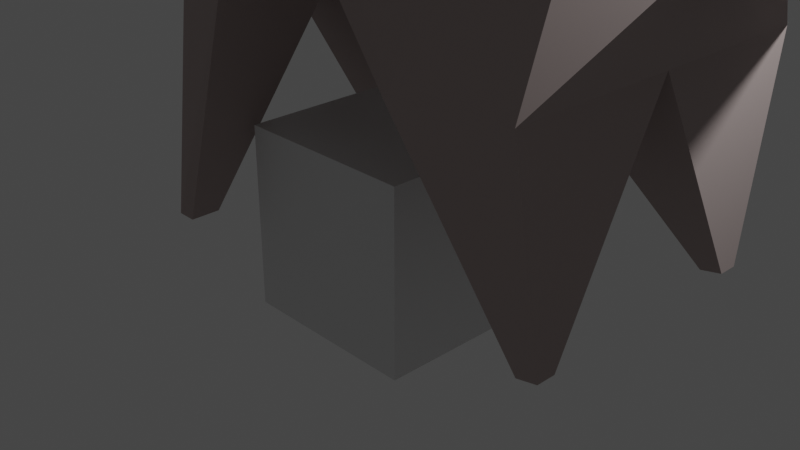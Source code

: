 # Source: GOAT.blend  (saved by Blender 3.3.6; exported with 4.5.12 LTS)
import bpy
from mathutils import Matrix  # noqa: F401  (used for matrix-valued properties, if any)

bpy.ops.wm.read_factory_settings(use_empty=True)
scene = bpy.context.scene
scene.name = 'Scene'

# ---- collections
col_collection = bpy.data.collections.new('Collection'); scene.collection.children.link(col_collection)

# ---- materials (node trees are filled in below, after node groups)
mat_material = bpy.data.materials.new('Material')
mat_material.alpha_threshold = 0.0
mat_material.use_transparent_shadow = False
mat_material.roughness = 0.5
mat_material.line_color = (0.0, 0.0, 0.0, 1.0)
mat_goat_fur = bpy.data.materials.new('goat fur')
mat_goat_fur.use_transparent_shadow = False
mat_goat_fur.diffuse_color = (0.477, 0.3949, 0.3828, 1.0)
mat_goat_fur.roughness = 1.0
mat_goat_horn = bpy.data.materials.new('Goat horn')
mat_goat_horn.use_transparent_shadow = False
mat_goat_horn.diffuse_color = (0.3506, 0.2294, 0.2142, 1.0)
mat_goat_horn.roughness = 0.5
mat_black = bpy.data.materials.new('black')
mat_black.use_transparent_shadow = False
mat_black.diffuse_color = (0.0, 0.0, 0.0, 1.0)
mat_black.roughness = 0.5
mat_white = bpy.data.materials.new('white')
mat_white.use_transparent_shadow = False
mat_white.roughness = 0.5

# ---- material node trees
mat_material.use_nodes = True; mat_material.node_tree.nodes.clear()
_N = mat_material.node_tree.nodes; _L = mat_material.node_tree.links
n0 = _N.new('ShaderNodeOutputMaterial'); n0.name = 'Material Output'; n0.location = (300, 300)
n1 = _N.new('ShaderNodeBsdfPrincipled'); n1.name = 'Principled BSDF'; n1.location = (10, 300)
n1.distribution = 'GGX'
n1.subsurface_method = 'RANDOM_WALK_SKIN'
n1.inputs[3].default_value = 1.45
n1.inputs[27].default_value = (0.0, 0.0, 0.0, 1.0)
n1.inputs[28].default_value = 1.0
_L.new(n1.outputs[0], n0.inputs[0])
n0.is_active_output = True
mat_goat_fur.use_nodes = True; mat_goat_fur.node_tree.nodes.clear()
_N = mat_goat_fur.node_tree.nodes; _L = mat_goat_fur.node_tree.links
n0 = _N.new('ShaderNodeBsdfPrincipled'); n0.name = 'Principled BSDF'; n0.location = (10, 300)
n0.distribution = 'GGX'
n0.subsurface_method = 'RANDOM_WALK_SKIN'
n0.inputs[0].default_value = (0.477, 0.3949, 0.3828, 1.0)
n0.inputs[2].default_value = 1.0
n0.inputs[3].default_value = 1.45
n0.inputs[27].default_value = (0.0, 0.0, 0.0, 1.0)
n0.inputs[28].default_value = 1.0
n1 = _N.new('ShaderNodeOutputMaterial'); n1.name = 'Material Output'; n1.location = (300, 300)
n2 = _N.new('ShaderNodeNormalMap'); n2.name = 'Normal Map'; n2.location = (-300, -300)
n2.label = 'Normal/Map'
n2.inputs[0].default_value = 0.0
_L.new(n0.outputs[0], n1.inputs[0])
_L.new(n2.outputs[0], n0.inputs[5])
n1.is_active_output = True
mat_goat_horn.use_nodes = True; mat_goat_horn.node_tree.nodes.clear()
_N = mat_goat_horn.node_tree.nodes; _L = mat_goat_horn.node_tree.links
n0 = _N.new('ShaderNodeBsdfPrincipled'); n0.name = 'Principled BSDF'; n0.location = (10, 300)
n0.distribution = 'GGX'
n0.subsurface_method = 'RANDOM_WALK_SKIN'
n0.inputs[0].default_value = (0.3506, 0.2294, 0.2142, 1.0)
n0.inputs[3].default_value = 1.45
n0.inputs[27].default_value = (0.0, 0.0, 0.0, 1.0)
n0.inputs[28].default_value = 1.0
n1 = _N.new('ShaderNodeOutputMaterial'); n1.name = 'Material Output'; n1.location = (300, 300)
n2 = _N.new('ShaderNodeNormalMap'); n2.name = 'Normal Map'; n2.location = (-300, -300)
n2.label = 'Normal/Map'
n2.inputs[0].default_value = 0.0
_L.new(n0.outputs[0], n1.inputs[0])
_L.new(n2.outputs[0], n0.inputs[5])
n1.is_active_output = True
mat_black.use_nodes = True; mat_black.node_tree.nodes.clear()
_N = mat_black.node_tree.nodes; _L = mat_black.node_tree.links
n0 = _N.new('ShaderNodeBsdfPrincipled'); n0.name = 'Principled BSDF'; n0.location = (10, 300)
n0.distribution = 'GGX'
n0.subsurface_method = 'RANDOM_WALK_SKIN'
n0.inputs[0].default_value = (0.0, 0.0, 0.0, 1.0)
n0.inputs[3].default_value = 1.45
n0.inputs[27].default_value = (0.0, 0.0, 0.0, 1.0)
n0.inputs[28].default_value = 1.0
n1 = _N.new('ShaderNodeOutputMaterial'); n1.name = 'Material Output'; n1.location = (300, 300)
n2 = _N.new('ShaderNodeNormalMap'); n2.name = 'Normal Map'; n2.location = (-300, -300)
n2.label = 'Normal/Map'
n2.inputs[0].default_value = 0.0
_L.new(n0.outputs[0], n1.inputs[0])
_L.new(n2.outputs[0], n0.inputs[5])
n1.is_active_output = True
mat_white.use_nodes = True; mat_white.node_tree.nodes.clear()
_N = mat_white.node_tree.nodes; _L = mat_white.node_tree.links
n0 = _N.new('ShaderNodeBsdfPrincipled'); n0.name = 'Principled BSDF'; n0.location = (10, 300)
n0.distribution = 'GGX'
n0.subsurface_method = 'RANDOM_WALK_SKIN'
n0.inputs[3].default_value = 1.45
n0.inputs[27].default_value = (0.0, 0.0, 0.0, 1.0)
n0.inputs[28].default_value = 1.0
n1 = _N.new('ShaderNodeOutputMaterial'); n1.name = 'Material Output'; n1.location = (300, 300)
n2 = _N.new('ShaderNodeNormalMap'); n2.name = 'Normal Map'; n2.location = (-300, -300)
n2.label = 'Normal/Map'
n2.inputs[0].default_value = 0.0
_L.new(n0.outputs[0], n1.inputs[0])
_L.new(n2.outputs[0], n0.inputs[5])
n1.is_active_output = True

# ---- world
world_world = bpy.data.worlds.new('World'); scene.world = world_world
world_world.use_nodes = True; world_world.node_tree.nodes.clear()
_N = world_world.node_tree.nodes; _L = world_world.node_tree.links
n0 = _N.new('ShaderNodeOutputWorld'); n0.name = 'World Output'; n0.location = (300, 300)
n1 = _N.new('ShaderNodeBackground'); n1.name = 'Background'; n1.location = (10, 300)
n1.inputs[0].default_value = (0.05088, 0.05088, 0.05088, 1.0)
_L.new(n1.outputs[0], n0.inputs[0])
n0.is_active_output = True
world_world.color = (0.05088, 0.05088, 0.05088)
world_world.use_sun_shadow = False
world_world.sun_shadow_jitter_overblur = 0.0

# ---- cameras
cam_camera = bpy.data.cameras.new('Camera')
cam_camera.clip_end = 100.0
cam_camera.ortho_scale = 7.314

# ---- lights
light_light = bpy.data.lights.new('Light', 'POINT')
light_light.transmission_factor = 0.0
light_light.energy = 1000.0
light_light.shadow_soft_size = 0.1
light_light.shadow_maximum_resolution = 0.006
light_light.use_absolute_resolution = True

# ---- meshes
me_cube = bpy.data.meshes.new('Cube')
me_cube.from_pydata([(1.0, 1.0, 1.0), (1.0, 1.0, -1.0), (1.0, -1.0, 1.0), (1.0, -1.0, -1.0), (-1.0, 1.0, 1.0), (-1.0, 1.0, -1.0), (-1.0, -1.0, 1.0), (-1.0, -1.0, -1.0)], [], [(0, 4, 6, 2), (3, 2, 6, 7), (7, 6, 4, 5), (5, 1, 3, 7), (1, 0, 2, 3), (5, 4, 0, 1)])
_uv = me_cube.uv_layers.new(name='UVMap')
_uv.uv.foreach_set('vector', [0.625, 0.5, 0.875, 0.5, 0.875, 0.75, 0.625, 0.75, 0.375, 0.75, 0.625, 0.75, 0.625, 1.0, 0.375, 1.0, 0.375, 0.0, 0.625, 0.0, 0.625, 0.25, 0.375, 0.25, 0.125, 0.5, 0.375, 0.5, 0.375, 0.75, 0.125, 0.75, 0.375, 0.5, 0.625, 0.5, 0.625, 0.75, 0.375, 0.75, 0.375, 0.25, 0.625, 0.25, 0.625, 0.5, 0.375, 0.5])
me_cube.materials.append(mat_material)
me_cube.use_mirror_vertex_groups = False
me_cube.update()
me_cube_002 = bpy.data.meshes.new('Cube.002')
me_cube_002.from_pydata([(-70.83, 239.4, 144.1), (-100.0, 439.4, 100.0), (-147.5, 478.2, 2.507e-12), (-204.4, 478.2, 80.37), (294.3, 200.0, 173.1), (294.3, 400.0, 100.0), (-70.83, 239.4, 2.737e-13), (-100.0, 439.4, 0.0), (-217.6, 333.3, 74.38), (-228.7, 249.2, 0.0), (294.3, 200.0, 1.306e-12), (294.3, 400.0, 1.929e-12), (4.594, 260.0, 100.0), (169.1, 183.6, 173.1), (4.594, 420.3, 100.0), (195.3, 419.8, 100.0), (169.0, 183.6, 9.29e-13), (4.616, 260.0, 1.002e-13), (4.616, 420.3, 1.748e-13), (195.3, 419.8, 1.663e-12), (298.2, -16.88, 137.0), (298.2, -16.88, 116.7), (276.4, -21.3, 116.7), (276.5, -21.3, 137.0), (-137.1, -26.19, 124.7), (-137.1, -26.19, 156.4), (-158.1, -26.19, 124.7), (-158.1, -26.19, 156.4), (343.7, 341.4, 1.907e-12), (343.7, 341.4, 27.53), (343.7, 298.1, 57.84), (343.7, 298.1, 1.753e-12), (401.8, 317.1, 1.924e-12), (401.8, 317.1, 23.9), (401.8, 282.9, 36.41), (401.8, 282.9, 1.802e-12), (483.0, 330.4, 2.115e-12), (483.0, 330.4, 23.9), (483.0, 313.7, 36.41), (483.0, 313.7, 2.056e-12), (-281.4, 479.3, 83.6), (-164.2, 592.6, 65.63), (-164.2, 592.6, 2.527e-12), (-305.1, 460.9, 2.283e-12), (-317.4, 548.1, 81.2), (-261.3, 661.4, 70.49), (-261.3, 661.4, 8.532e-13), (-326.6, 541.7, 2.476e-13), (-444.9, 536.7, 27.15), (-465.5, 569.7, 22.09), (-462.4, 570.6, 0.0), (-441.3, 537.8, 0.0), (-265.5, 634.8, 90.23), (-250.2, 645.2, 1.421e-12), (-270.2, 641.1, 90.11), (-262.9, 651.5, 9.474e-13), (-262.4, 638.1, 103.5), (-247.2, 648.5, 88.94), (-267.1, 644.4, 103.4), (-259.8, 654.8, 89.05), (-231.6, 673.2, 139.0), (-230.2, 685.7, 134.0), (-239.3, 674.8, 139.4), (-242.6, 684.0, 136.4), (-254.0, 495.0, 175.0), (-183.5, 620.4, 93.02), (-273.8, 549.7, 181.4), (-261.7, 620.8, 110.7), (-256.1, 493.0, 160.3), (-185.2, 611.6, 81.02), (-275.9, 547.7, 166.7), (-263.4, 611.9, 98.71), (-282.8, 625.6, 60.9), (-229.8, 620.0, 49.84), (-284.5, 616.8, 48.9), (-231.5, 611.2, 37.84), (-172.7, 541.4, 151.4), (-256.0, 587.5, 165.0), (-174.6, 536.0, 138.0), (-257.9, 582.1, 151.7), (-334.6, 615.2, 58.71), (-330.4, 611.1, 57.06), (-327.5, 605.4, 56.7), (-326.4, 599.0, 57.69), (-327.2, 592.9, 59.88), (-329.8, 587.9, 62.93), (-333.8, 584.9, 66.38), (-333.1, 616.1, 62.22), (-327.5, 612.8, 63.53), (-323.7, 607.7, 65.16), (-322.2, 601.5, 66.85), (-323.3, 595.1, 68.34), (-326.8, 589.7, 69.41), (-332.2, 585.8, 69.89), (-335.2, 616.9, 65.43), (-331.5, 614.2, 69.48), (-329.0, 609.5, 72.92), (-327.9, 603.4, 75.25), (-328.6, 597.0, 76.1), (-330.9, 591.0, 75.35), (-334.4, 586.6, 73.1), (-339.9, 617.0, 66.47), (-340.2, 614.5, 71.4), (-340.3, 609.8, 75.44), (-339.9, 597.3, 78.62), (-339.5, 591.3, 77.27), (-339.1, 586.7, 74.14), (-344.4, 616.4, 64.73), (-348.4, 613.4, 68.18), (-351.0, 608.5, 71.23), (-350.6, 595.9, 74.41), (-347.7, 590.2, 74.05), (-343.5, 586.2, 72.4), (-346.0, 615.5, 61.23), (-351.3, 611.7, 61.71), (-354.8, 606.2, 62.77), (-355.9, 599.9, 64.26), (-354.5, 593.7, 65.95), (-350.7, 588.5, 67.58), (-345.1, 585.2, 68.9), (-343.8, 614.8, 58.01), (-347.3, 610.3, 55.76), (-349.5, 604.4, 55.01), (-350.2, 597.9, 55.86), (-349.2, 591.8, 58.19), (-346.6, 587.1, 61.64), (-342.9, 584.5, 65.68), (-338.6, 584.3, 69.71), (-339.5, 617.1, 61.4), (-339.1, 614.6, 56.97), (-338.6, 610.1, 53.84), (-338.2, 604.1, 52.49), (-338.0, 597.6, 53.14), (-337.9, 591.5, 55.67), (-338.0, 586.9, 59.71), (-338.2, 584.3, 64.64), (-340.3, 604.1, 79.26), (-353.1, 602.5, 74.23), (-329.5, 609.0, 74.78), (-328.8, 609.7, 73.22), (-328.6, 603.8, 76.75), (-327.8, 603.5, 75.56), (-329.2, 598.3, 77.49), (-328.5, 597.0, 76.44), (-340.3, 610.0, 75.68), (-340.4, 609.3, 77.11), (-340.1, 598.5, 79.83), (-339.9, 597.3, 78.89), (-351.2, 608.6, 71.38), (-352.4, 607.7, 72.38), (-352.1, 597.0, 75.09), (-350.9, 595.9, 74.59), (-356.2, 605.6, 64.27), (-355.2, 606.3, 62.84), (-356.3, 599.9, 64.35), (-357.1, 600.2, 65.55), (-355.9, 594.9, 66.97), (-354.9, 593.6, 66.06), (-70.83, 239.4, -144.1), (-100.0, 439.4, -100.0), (-204.4, 478.2, -80.37), (294.3, 200.0, -173.1), (294.3, 400.0, -100.0), (-217.6, 333.3, -74.38), (4.594, 260.0, -100.0), (169.1, 183.6, -173.1), (4.594, 420.3, -100.0), (195.3, 419.8, -100.0), (298.2, -16.88, -137.0), (298.2, -16.88, -116.7), (276.4, -21.3, -116.7), (276.5, -21.3, -137.0), (-137.1, -26.19, -124.7), (-137.1, -26.19, -156.4), (-158.1, -26.19, -124.7), (-158.1, -26.19, -156.4), (343.7, 341.4, -27.53), (343.7, 298.1, -57.84), (401.8, 317.1, -23.9), (401.8, 282.9, -36.41), (483.0, 330.4, -23.9), (483.0, 313.7, -36.41), (-281.4, 479.3, -83.6), (-164.2, 592.6, -65.63), (-317.4, 548.1, -81.2), (-261.3, 661.4, -70.49), (-444.9, 536.7, -27.15), (-465.5, 569.7, -22.09), (-265.5, 634.8, -90.23), (-270.2, 641.1, -90.11), (-262.4, 638.1, -103.5), (-247.2, 648.5, -88.94), (-267.1, 644.4, -103.4), (-259.8, 654.8, -89.05), (-231.6, 673.2, -139.0), (-230.2, 685.7, -134.0), (-239.3, 674.8, -139.4), (-242.6, 684.0, -136.4), (-254.0, 495.0, -175.0), (-183.5, 620.4, -93.02), (-273.8, 549.7, -181.4), (-261.7, 620.8, -110.7), (-256.1, 493.0, -160.3), (-185.2, 611.6, -81.02), (-275.9, 547.7, -166.7), (-263.4, 611.9, -98.71), (-282.8, 625.6, -60.9), (-229.8, 620.0, -49.84), (-284.5, 616.8, -48.9), (-231.5, 611.2, -37.84), (-172.7, 541.4, -151.4), (-256.0, 587.5, -165.0), (-174.6, 536.0, -138.0), (-257.9, 582.1, -151.7), (-334.6, 615.2, -58.71), (-330.4, 611.1, -57.06), (-327.5, 605.4, -56.7), (-326.4, 599.0, -57.69), (-327.2, 592.9, -59.88), (-329.8, 587.9, -62.93), (-333.8, 584.9, -66.38), (-333.1, 616.1, -62.22), (-327.5, 612.8, -63.53), (-323.7, 607.7, -65.16), (-322.2, 601.5, -66.85), (-323.3, 595.1, -68.34), (-326.8, 589.7, -69.41), (-332.2, 585.8, -69.89), (-335.2, 616.9, -65.43), (-331.5, 614.2, -69.48), (-329.0, 609.5, -72.92), (-327.9, 603.4, -75.25), (-328.6, 597.0, -76.1), (-330.9, 591.0, -75.35), (-334.4, 586.6, -73.1), (-339.9, 617.0, -66.47), (-340.2, 614.5, -71.4), (-340.3, 609.8, -75.44), (-339.9, 597.3, -78.62), (-339.5, 591.3, -77.27), (-339.1, 586.7, -74.14), (-344.4, 616.4, -64.73), (-348.4, 613.4, -68.18), (-351.0, 608.5, -71.23), (-350.6, 595.9, -74.41), (-347.7, 590.2, -74.05), (-343.5, 586.2, -72.4), (-346.0, 615.5, -61.23), (-351.3, 611.7, -61.71), (-354.8, 606.2, -62.77), (-355.9, 599.9, -64.26), (-354.5, 593.7, -65.95), (-350.7, 588.5, -67.58), (-345.1, 585.2, -68.9), (-343.8, 614.8, -58.01), (-347.3, 610.3, -55.76), (-349.5, 604.4, -55.01), (-350.2, 597.9, -55.86), (-349.2, 591.8, -58.19), (-346.6, 587.1, -61.64), (-342.9, 584.5, -65.68), (-338.6, 584.3, -69.71), (-339.5, 617.1, -61.4), (-339.1, 614.6, -56.97), (-338.6, 610.1, -53.84), (-338.2, 604.1, -52.49), (-338.0, 597.6, -53.14), (-337.9, 591.5, -55.67), (-338.0, 586.9, -59.71), (-338.2, 584.3, -64.64), (-340.3, 604.1, -79.26), (-353.1, 602.5, -74.23), (-329.5, 609.0, -74.78), (-328.8, 609.7, -73.22), (-328.6, 603.8, -76.75), (-327.8, 603.5, -75.56), (-329.2, 598.3, -77.49), (-328.5, 597.0, -76.44), (-340.3, 610.0, -75.68), (-340.4, 609.3, -77.11), (-340.1, 598.5, -79.83), (-339.9, 597.3, -78.89), (-351.2, 608.6, -71.38), (-352.4, 607.7, -72.38), (-352.1, 597.0, -75.09), (-350.9, 595.9, -74.59), (-356.2, 605.6, -64.27), (-355.2, 606.3, -62.84), (-356.3, 599.9, -64.35), (-357.1, 600.2, -65.55), (-355.9, 594.9, -66.97), (-354.9, 593.6, -66.06)], [], [(4, 13, 23, 20), (6, 17, 12, 0), (15, 13, 4, 5), (2, 9, 43, 42), (5, 4, 30, 29), (18, 7, 1, 14), (19, 15, 5, 11), (6, 0, 25, 24), (18, 14, 15, 19), (14, 12, 13, 15), (12, 17, 16, 13), (12, 14, 1, 0), (7, 6, 9, 2), (0, 1, 3, 8), (1, 7, 2, 3), (23, 22, 21, 20), (10, 4, 20, 21), (16, 10, 21, 22), (13, 16, 22, 23), (24, 25, 27, 26), (0, 8, 27, 25), (9, 6, 24, 26), (8, 9, 26, 27), (29, 30, 34, 33), (4, 10, 31, 30), (11, 5, 29, 28), (33, 34, 38, 37), (30, 31, 35, 34), (28, 29, 33, 32), (39, 36, 37, 38), (32, 33, 37, 36), (34, 35, 39, 38), (41, 42, 46, 45), (3, 2, 42, 41), (8, 3, 41, 40), (9, 8, 40, 43), (46, 47, 51, 50), (42, 43, 47, 46), (43, 40, 44, 47), (40, 41, 45, 44), (48, 49, 50, 51), (47, 44, 48, 51), (44, 45, 49, 48), (45, 46, 50, 49), (52, 54, 55, 53), (57, 59, 63, 61), (53, 55, 59, 57), (52, 53, 57, 56), (54, 52, 56, 58), (55, 54, 58, 59), (60, 61, 63, 62), (56, 57, 61, 60), (58, 56, 60, 62), (59, 58, 62, 63), (76, 77, 67, 65), (78, 69, 71, 79), (65, 67, 72, 73), (76, 65, 69, 78), (66, 64, 68, 70), (77, 66, 70, 79), (73, 72, 74, 75), (69, 65, 73, 75), (67, 71, 74, 72), (71, 69, 75, 74), (67, 77, 79, 71), (64, 76, 78, 68), (68, 78, 79, 70), (64, 66, 77, 76), (130, 129, 80, 81), (135, 134, 85, 86), (133, 132, 83, 84), (131, 130, 81, 82), (129, 128, 80), (127, 135, 86), (134, 133, 84, 85), (132, 131, 82, 83), (84, 83, 90, 91), (82, 81, 88, 89), (80, 128, 87), (127, 86, 93), (85, 84, 91, 92), (83, 82, 89, 90), (81, 80, 87, 88), (86, 85, 92, 93), (127, 93, 100), (92, 91, 98, 99), (90, 89, 96, 97), (88, 87, 94, 95), (93, 92, 99, 100), (91, 90, 97, 98), (89, 88, 95, 96), (87, 128, 94), (142, 140, 136, 146), (95, 94, 101, 102), (100, 99, 105, 106), (115, 116, 154, 153), (96, 95, 102, 103), (94, 128, 101), (127, 100, 106), (99, 98, 104, 105), (106, 105, 111, 112), (110, 104, 147, 151), (103, 102, 108, 109), (101, 128, 107), (127, 106, 112), (105, 104, 110, 111), (140, 138, 145, 136), (102, 101, 107, 108), (109, 108, 114, 115), (107, 128, 113), (127, 112, 119), (111, 110, 117, 118), (108, 107, 113, 114), (112, 111, 118, 119), (136, 145, 149, 137), (127, 119, 126), (118, 117, 124, 125), (116, 115, 122, 123), (114, 113, 120, 121), (119, 118, 125, 126), (117, 116, 123, 124), (115, 114, 121, 122), (113, 128, 120), (121, 120, 129, 130), (126, 125, 134, 135), (124, 123, 132, 133), (122, 121, 130, 131), (120, 128, 129), (127, 126, 135), (125, 124, 133, 134), (123, 122, 131, 132), (98, 97, 141, 143), (104, 98, 143, 147), (109, 115, 153, 148), (103, 109, 148, 144), (150, 137, 155, 156), (117, 110, 151, 157), (97, 96, 139, 141), (146, 136, 137, 150), (116, 117, 157, 154), (137, 149, 152, 155), (138, 140, 141, 139), (140, 142, 143, 141), (139, 144, 145, 138), (147, 143, 142, 146), (151, 147, 146, 150), (149, 145, 144, 148), (153, 154, 155, 152), (154, 157, 156, 155), (152, 149, 148, 153), (150, 156, 157, 151), (96, 103, 144, 139), (161, 168, 171, 165), (6, 158, 164, 17), (167, 162, 161, 165), (162, 176, 177, 161), (18, 166, 159, 7), (19, 11, 162, 167), (6, 172, 173, 158), (18, 19, 167, 166), (166, 167, 165, 164), (164, 165, 16, 17), (164, 158, 159, 166), (158, 163, 160, 159), (159, 160, 2, 7), (171, 168, 169, 170), (10, 169, 168, 161), (16, 170, 169, 10), (165, 171, 170, 16), (172, 174, 175, 173), (158, 173, 175, 163), (9, 174, 172, 6), (163, 175, 174, 9), (176, 178, 179, 177), (161, 177, 31, 10), (11, 28, 176, 162), (178, 180, 181, 179), (177, 179, 35, 31), (28, 32, 178, 176), (39, 181, 180, 36), (32, 36, 180, 178), (179, 181, 39, 35), (183, 185, 46, 42), (160, 183, 42, 2), (163, 182, 183, 160), (9, 43, 182, 163), (43, 47, 184, 182), (182, 184, 185, 183), (186, 51, 50, 187), (47, 51, 186, 184), (184, 186, 187, 185), (185, 187, 50, 46), (188, 53, 55, 189), (191, 195, 197, 193), (53, 191, 193, 55), (188, 190, 191, 53), (189, 192, 190, 188), (55, 193, 192, 189), (194, 196, 197, 195), (190, 194, 195, 191), (192, 196, 194, 190), (193, 197, 196, 192), (210, 199, 201, 211), (212, 213, 205, 203), (199, 207, 206, 201), (210, 212, 203, 199), (200, 204, 202, 198), (211, 213, 204, 200), (207, 209, 208, 206), (203, 209, 207, 199), (201, 206, 208, 205), (205, 208, 209, 203), (201, 205, 213, 211), (198, 202, 212, 210), (202, 204, 213, 212), (198, 210, 211, 200), (264, 215, 214, 263), (269, 220, 219, 268), (267, 218, 217, 266), (265, 216, 215, 264), (263, 214, 262), (261, 220, 269), (268, 219, 218, 267), (266, 217, 216, 265), (218, 225, 224, 217), (216, 223, 222, 215), (214, 221, 262), (261, 227, 220), (219, 226, 225, 218), (217, 224, 223, 216), (215, 222, 221, 214), (220, 227, 226, 219), (261, 234, 227), (226, 233, 232, 225), (224, 231, 230, 223), (222, 229, 228, 221), (227, 234, 233, 226), (225, 232, 231, 224), (223, 230, 229, 222), (221, 228, 262), (276, 280, 270, 274), (229, 236, 235, 228), (234, 240, 239, 233), (249, 287, 288, 250), (230, 237, 236, 229), (228, 235, 262), (261, 240, 234), (233, 239, 238, 232), (240, 246, 245, 239), (244, 285, 281, 238), (237, 243, 242, 236), (235, 241, 262), (261, 246, 240), (239, 245, 244, 238), (274, 270, 279, 272), (236, 242, 241, 235), (243, 249, 248, 242), (241, 247, 262), (261, 253, 246), (245, 252, 251, 244), (242, 248, 247, 241), (246, 253, 252, 245), (270, 271, 283, 279), (261, 260, 253), (252, 259, 258, 251), (250, 257, 256, 249), (248, 255, 254, 247), (253, 260, 259, 252), (251, 258, 257, 250), (249, 256, 255, 248), (247, 254, 262), (255, 264, 263, 254), (260, 269, 268, 259), (258, 267, 266, 257), (256, 265, 264, 255), (254, 263, 262), (261, 269, 260), (259, 268, 267, 258), (257, 266, 265, 256), (232, 277, 275, 231), (238, 281, 277, 232), (243, 282, 287, 249), (237, 278, 282, 243), (284, 290, 289, 271), (251, 291, 285, 244), (231, 275, 273, 230), (280, 284, 271, 270), (250, 288, 291, 251), (271, 289, 286, 283), (272, 273, 275, 274), (274, 275, 277, 276), (273, 272, 279, 278), (281, 280, 276, 277), (285, 284, 280, 281), (283, 282, 278, 279), (287, 286, 289, 288), (288, 289, 290, 291), (286, 287, 282, 283), (284, 285, 291, 290), (230, 273, 278, 237)])
me_cube_002.polygons.foreach_set('use_smooth', [True] * 300)
me_cube_002.polygons.foreach_set('material_index', [0, 0, 0, 0, 0, 0, 0, 0, 0, 0, 0, 0, 0, 0, 0, 0, 0, 0, 0, 0, 0, 0, 0, 0, 0, 0, 0, 0, 0, 0, 0, 0, 0, 0, 0, 0, 0, 0, 0, 0, 0, 0, 0, 0, 1, 1, 1, 1, 1, 1, 1, 1, 1, 1, 0, 1, 0, 0, 0, 0, 0, 0, 0, 1, 0, 0, 1, 0, 3, 3, 3, 3, 3, 3, 3, 3, 3, 3, 3, 3, 3, 3, 3, 3, 3, 3, 3, 3, 3, 3, 3, 3, 2, 3, 3, 3, 3, 3, 3, 3, 3, 3, 3, 3, 3, 3, 2, 3, 3, 3, 3, 3, 3, 3, 2, 3, 3, 3, 3, 3, 3, 3, 3, 3, 3, 3, 3, 3, 3, 3, 3, 3, 3, 3, 3, 2, 3, 3, 2, 3, 2, 2, 2, 2, 2, 2, 2, 2, 2, 2, 2, 3, 0, 0, 0, 0, 0, 0, 0, 0, 0, 0, 0, 0, 0, 0, 0, 0, 0, 0, 0, 0, 0, 0, 0, 0, 0, 0, 0, 0, 0, 0, 0, 0, 0, 0, 0, 0, 0, 0, 0, 0, 1, 1, 1, 1, 1, 1, 1, 1, 1, 1, 0, 1, 0, 0, 0, 0, 0, 0, 0, 1, 0, 0, 1, 0, 3, 3, 3, 3, 3, 3, 3, 3, 3, 3, 3, 3, 3, 3, 3, 3, 3, 3, 3, 3, 3, 3, 3, 3, 2, 3, 3, 3, 3, 3, 3, 3, 3, 3, 3, 3, 3, 3, 2, 3, 3, 3, 3, 3, 3, 3, 2, 3, 3, 3, 3, 3, 3, 3, 3, 3, 3, 3, 3, 3, 3, 3, 3, 3, 3, 3, 3, 2, 3, 3, 2, 3, 2, 2, 2, 2, 2, 2, 2, 2, 2, 2, 2, 3])
_k = set([(0, 1), (0, 6), (0, 8), (0, 12), (0, 25), (1, 3), (1, 7), (1, 14), (2, 3), (2, 7), (2, 160), (3, 8), (3, 41), (4, 5), (4, 10), (4, 13), (4, 20), (4, 30), (5, 11), (5, 15), (5, 29), (6, 9), (6, 24), (6, 158), (6, 172), (7, 159), (8, 9), (8, 27), (8, 40), (9, 26), (9, 163), (9, 174), (10, 16), (10, 21), (10, 161), (10, 169), (11, 162), (12, 13), (12, 14), (12, 17), (13, 15), (13, 16), (13, 23), (14, 15), (14, 18), (15, 19), (16, 22), (16, 165), (16, 170), (17, 164), (18, 166), (19, 167), (20, 21), (20, 23), (21, 22), (22, 23), (24, 25), (24, 26), (25, 27), (26, 27), (28, 29), (28, 176), (29, 30), (29, 33), (30, 31), (30, 34), (31, 177), (32, 33), (32, 178), (33, 34), (33, 37), (34, 35), (34, 38), (35, 179), (36, 37), (36, 180), (37, 38), (38, 39), (39, 181), (40, 41), (40, 43), (40, 44), (41, 42), (41, 45), (42, 183), (43, 182), (44, 45), (44, 47), (44, 48), (45, 46), (45, 49), (46, 185), (47, 184), (48, 49), (48, 51), (49, 50), (50, 187), (51, 186), (52, 53), (52, 54), (52, 56), (53, 55), (53, 57), (53, 188), (53, 191), (54, 55), (54, 58), (55, 59), (55, 189), (55, 193), (56, 57), (56, 58), (56, 60), (57, 59), (57, 61), (58, 59), (58, 62), (59, 63), (60, 61), (60, 62), (61, 63), (62, 63), (64, 66), (64, 68), (64, 76), (65, 67), (65, 69), (65, 73), (65, 76), (66, 70), (66, 77), (67, 71), (67, 72), (67, 77), (68, 70), (68, 78), (69, 71), (69, 75), (69, 78), (70, 79), (71, 74), (71, 79), (72, 73), (72, 74), (73, 75), (74, 75), (76, 77), (76, 78), (77, 79), (78, 79), (80, 81), (80, 87), (80, 128), (80, 129), (81, 82), (81, 88), (81, 130), (82, 83), (82, 89), (82, 131), (83, 84), (83, 90), (83, 132), (84, 85), (84, 91), (84, 133), (85, 86), (85, 92), (85, 134), (86, 93), (86, 127), (86, 135), (87, 88), (87, 94), (87, 128), (88, 89), (88, 95), (89, 90), (89, 96), (90, 91), (90, 97), (91, 92), (91, 98), (92, 93), (92, 99), (93, 100), (93, 127), (94, 95), (94, 101), (94, 128), (95, 96), (95, 102), (96, 97), (96, 103), (96, 139), (97, 98), (97, 141), (98, 99), (98, 104), (98, 143), (99, 100), (99, 105), (100, 106), (100, 127), (101, 102), (101, 107), (101, 128), (102, 103), (102, 108), (103, 109), (103, 144), (104, 105), (104, 110), (104, 147), (105, 106), (105, 111), (106, 112), (106, 127), (107, 108), (107, 113), (107, 128), (108, 109), (108, 114), (109, 115), (109, 148), (110, 111), (110, 117), (110, 151), (111, 112), (111, 118), (112, 119), (112, 127), (113, 114), (113, 120), (113, 128), (114, 115), (114, 121), (115, 116), (115, 122), (115, 153), (116, 117), (116, 123), (116, 154), (117, 118), (117, 124), (117, 157), (118, 119), (118, 125), (119, 126), (119, 127), (120, 121), (120, 128), (120, 129), (121, 122), (121, 130), (122, 123), (122, 131), (123, 124), (123, 132), (124, 125), (124, 133), (125, 126), (125, 134), (126, 127), (126, 135), (127, 135), (128, 129), (129, 130), (130, 131), (131, 132), (132, 133), (133, 134), (134, 135), (136, 137), (136, 140), (136, 145), (136, 146), (137, 149), (137, 150), (137, 155), (138, 139), (138, 140), (138, 145), (139, 141), (139, 144), (140, 141), (140, 142), (141, 143), (142, 143), (142, 146), (143, 147), (144, 145), (144, 148), (145, 149), (146, 147), (146, 150), (147, 151), (148, 149), (148, 153), (149, 152), (150, 151), (150, 156), (151, 157), (152, 153), (152, 155), (153, 154), (154, 155), (154, 157), (155, 156), (156, 157), (158, 159), (158, 163), (158, 164), (158, 173), (159, 160), (159, 166), (160, 163), (160, 183), (161, 162), (161, 165), (161, 168), (161, 177), (162, 167), (162, 176), (163, 175), (163, 182), (164, 165), (164, 166), (165, 167), (165, 171), (166, 167), (168, 169), (168, 171), (169, 170), (170, 171), (172, 173), (172, 174), (173, 175), (174, 175), (176, 177), (176, 178), (177, 179), (178, 179), (178, 180), (179, 181), (180, 181), (182, 183), (182, 184), (183, 185), (184, 185), (184, 186), (185, 187), (186, 187), (188, 189), (188, 190), (189, 192), (190, 191), (190, 192), (190, 194), (191, 193), (191, 195), (192, 193), (192, 196), (193, 197), (194, 195), (194, 196), (195, 197), (196, 197), (198, 200), (198, 202), (198, 210), (199, 201), (199, 203), (199, 207), (199, 210), (200, 204), (200, 211), (201, 205), (201, 206), (201, 211), (202, 204), (202, 212), (203, 205), (203, 209), (203, 212), (204, 213), (205, 208), (205, 213), (206, 207), (206, 208), (207, 209), (208, 209), (210, 211), (210, 212), (211, 213), (212, 213), (214, 215), (214, 221), (214, 262), (214, 263), (215, 216), (215, 222), (215, 264), (216, 217), (216, 223), (216, 265), (217, 218), (217, 224), (217, 266), (218, 219), (218, 225), (218, 267), (219, 220), (219, 226), (219, 268), (220, 227), (220, 261), (220, 269), (221, 222), (221, 228), (221, 262), (222, 223), (222, 229), (223, 224), (223, 230), (224, 225), (224, 231), (225, 226), (225, 232), (226, 227), (226, 233), (227, 234), (227, 261), (228, 229), (228, 235), (228, 262), (229, 230), (229, 236), (230, 231), (230, 237), (230, 273), (231, 232), (231, 275), (232, 233), (232, 238), (232, 277), (233, 234), (233, 239), (234, 240), (234, 261), (235, 236), (235, 241), (235, 262), (236, 237), (236, 242), (237, 243), (237, 278), (238, 239), (238, 244), (238, 281), (239, 240), (239, 245), (240, 246), (240, 261), (241, 242), (241, 247), (241, 262), (242, 243), (242, 248), (243, 249), (243, 282), (244, 245), (244, 251), (244, 285), (245, 246), (245, 252), (246, 253), (246, 261), (247, 248), (247, 254), (247, 262), (248, 249), (248, 255), (249, 250), (249, 256), (249, 287), (250, 251), (250, 257), (250, 288), (251, 252), (251, 258), (251, 291), (252, 253), (252, 259), (253, 260), (253, 261), (254, 255), (254, 262), (254, 263), (255, 256), (255, 264), (256, 257), (256, 265), (257, 258), (257, 266), (258, 259), (258, 267), (259, 260), (259, 268), (260, 261), (260, 269), (261, 269), (262, 263), (263, 264), (264, 265), (265, 266), (266, 267), (267, 268), (268, 269), (270, 271), (270, 274), (270, 279), (270, 280), (271, 283), (271, 284), (271, 289), (272, 273), (272, 274), (272, 279), (273, 275), (273, 278), (274, 275), (274, 276), (275, 277), (276, 277), (276, 280), (277, 281), (278, 279), (278, 282), (279, 283), (280, 281), (280, 284), (281, 285), (282, 283), (282, 287), (283, 286), (284, 285), (284, 290), (285, 291), (286, 287), (286, 289), (287, 288), (288, 289), (288, 291), (289, 290), (290, 291)])
me_cube_002.attributes.new('sharp_edge', 'BOOLEAN', 'EDGE').data.foreach_set('value', [ (min(e.vertices), max(e.vertices)) in _k for e in me_cube_002.edges])
_uv = me_cube_002.uv_layers.new(name='UVMap')
_uv.uv.foreach_set('vector', [0.375, 0.75, 0.375, 0.75, 0.375, 0.75, 0.375, 0.75, 0.125, 0.625, 0.2558, 0.625, 0.2557, 0.75, 0.125, 0.75, 0.625, 0.75, 0.375, 0.75, 0.375, 0.75, 0.625, 0.75, 0.0, 0.0, 0.0, 0.0, 0.0, 0.0, 0.0, 0.0, 0.625, 0.75, 0.375, 0.75, 0.375, 0.75, 0.625, 0.75, 0.7442, 0.625, 0.875, 0.625, 0.875, 0.75, 0.7443, 0.75, 0.625, 0.625, 0.625, 0.75, 0.625, 0.75, 0.625, 0.625, 0.125, 0.625, 0.125, 0.75, 0.125, 0.75, 0.125, 0.625, 0.7442, 0.625, 0.7443, 0.75, 0.625, 0.75, 0.625, 0.625, 0.625, 0.8693, 0.375, 0.8693, 0.375, 0.75, 0.625, 0.75, 0.2557, 0.75, 0.2558, 0.625, 0.375, 0.625, 0.375, 0.75, 0.375, 0.8693, 0.625, 0.8693, 0.625, 1.0, 0.375, 1.0, 0.0, 0.0, 0.0, 0.0, 0.0, 0.0, 0.0, 0.0, 0.375, 1.0, 0.625, 1.0, 0.625, 1.0, 0.375, 1.0, 0.875, 0.75, 0.875, 0.625, 0.875, 0.625, 0.875, 0.75, 0.375, 0.75, 0.375, 0.625, 0.375, 0.625, 0.375, 0.75, 0.375, 0.625, 0.375, 0.75, 0.375, 0.75, 0.375, 0.625, 0.0, 0.0, 0.0, 0.0, 0.0, 0.0, 0.0, 0.0, 0.375, 0.75, 0.375, 0.625, 0.375, 0.625, 0.375, 0.75, 0.125, 0.625, 0.125, 0.75, 0.125, 0.75, 0.125, 0.625, 0.375, 1.0, 0.375, 1.0, 0.375, 1.0, 0.375, 1.0, 0.0, 0.0, 0.0, 0.0, 0.0, 0.0, 0.0, 0.0, 0.375, 0.0, 0.375, 0.125, 0.375, 0.125, 0.375, 0.0, 0.625, 0.75, 0.375, 0.75, 0.375, 0.75, 0.625, 0.75, 0.375, 0.75, 0.375, 0.625, 0.375, 0.625, 0.375, 0.75, 0.625, 0.625, 0.625, 0.75, 0.625, 0.75, 0.625, 0.625, 0.625, 0.75, 0.375, 0.75, 0.375, 0.75, 0.625, 0.75, 0.375, 0.75, 0.375, 0.625, 0.375, 0.625, 0.375, 0.75, 0.625, 0.625, 0.625, 0.75, 0.625, 0.75, 0.625, 0.625, 0.375, 0.625, 0.625, 0.625, 0.625, 0.75, 0.375, 0.75, 0.625, 0.625, 0.625, 0.75, 0.625, 0.75, 0.625, 0.625, 0.375, 0.75, 0.375, 0.625, 0.375, 0.625, 0.375, 0.75, 0.875, 0.75, 0.875, 0.625, 0.875, 0.625, 0.875, 0.75, 0.875, 0.75, 0.875, 0.625, 0.875, 0.625, 0.875, 0.75, 0.375, 1.0, 0.625, 1.0, 0.625, 1.0, 0.375, 1.0, 0.375, 0.125, 0.375, 0.0, 0.375, 0.0, 0.375, 0.125, 0.0, 0.0, 0.0, 0.0, 0.0, 0.0, 0.0, 0.0, 0.0, 0.0, 0.0, 0.0, 0.0, 0.0, 0.0, 0.0, 0.375, 0.125, 0.375, 0.0, 0.375, 0.0, 0.375, 0.125, 0.375, 1.0, 0.625, 1.0, 0.625, 1.0, 0.375, 1.0, 0.375, 0.0, 0.625, 0.0, 0.625, 0.125, 0.375, 0.125, 0.375, 0.125, 0.375, 0.0, 0.375, 0.0, 0.375, 0.125, 0.375, 1.0, 0.625, 1.0, 0.625, 1.0, 0.375, 1.0, 0.875, 0.75, 0.875, 0.625, 0.875, 0.625, 0.875, 0.75, 0.375, 1.0, 0.375, 1.0, 0.625, 1.0, 0.625, 1.0, 0.625, 1.0, 0.625, 1.0, 0.625, 1.0, 0.625, 1.0, 0.625, 1.0, 0.625, 1.0, 0.625, 1.0, 0.625, 1.0, 0.375, 1.0, 0.625, 1.0, 0.625, 1.0, 0.375, 1.0, 0.375, 1.0, 0.375, 1.0, 0.375, 1.0, 0.375, 1.0, 0.625, 1.0, 0.375, 1.0, 0.375, 1.0, 0.625, 1.0, 0.375, 1.0, 0.625, 1.0, 0.625, 1.0, 0.375, 1.0, 0.375, 1.0, 0.625, 1.0, 0.625, 1.0, 0.375, 1.0, 0.375, 1.0, 0.375, 1.0, 0.375, 1.0, 0.375, 1.0, 0.625, 1.0, 0.375, 1.0, 0.375, 1.0, 0.625, 1.0, 0.5, 1.0, 0.5, 1.0, 0.625, 1.0, 0.625, 1.0, 0.5, 1.0, 0.625, 1.0, 0.625, 1.0, 0.5, 1.0, 0.625, 1.0, 0.625, 1.0, 0.625, 1.0, 0.625, 1.0, 0.5, 1.0, 0.625, 1.0, 0.625, 1.0, 0.5, 1.0, 0.375, 1.0, 0.375, 1.0, 0.375, 1.0, 0.375, 1.0, 0.5, 1.0, 0.375, 1.0, 0.375, 1.0, 0.5, 1.0, 0.625, 1.0, 0.625, 1.0, 0.625, 1.0, 0.625, 1.0, 0.625, 1.0, 0.625, 1.0, 0.625, 1.0, 0.625, 1.0, 0.625, 1.0, 0.625, 1.0, 0.625, 1.0, 0.625, 1.0, 0.625, 1.0, 0.625, 1.0, 0.625, 1.0, 0.625, 1.0, 0.625, 1.0, 0.5, 1.0, 0.5, 1.0, 0.625, 1.0, 0.375, 1.0, 0.5, 1.0, 0.5, 1.0, 0.375, 1.0, 0.375, 1.0, 0.5, 1.0, 0.5, 1.0, 0.375, 1.0, 0.375, 1.0, 0.375, 1.0, 0.5, 1.0, 0.5, 1.0, 0.75, 0.75, 0.75, 0.875, 0.625, 0.875, 0.625, 0.75, 0.75, 0.125, 0.75, 0.25, 0.625, 0.25, 0.625, 0.125, 0.75, 0.375, 0.75, 0.5, 0.625, 0.5, 0.625, 0.375, 0.75, 0.625, 0.75, 0.75, 0.625, 0.75, 0.625, 0.625, 0.75, 0.875, 0.6875, 1.0, 0.625, 0.875, 0.6875, 0.0, 0.75, 0.125, 0.625, 0.125, 0.75, 0.25, 0.75, 0.375, 0.625, 0.375, 0.625, 0.25, 0.75, 0.5, 0.75, 0.625, 0.625, 0.625, 0.625, 0.5, 0.625, 0.375, 0.625, 0.5, 0.5, 0.5, 0.5, 0.375, 0.625, 0.625, 0.625, 0.75, 0.5, 0.75, 0.5, 0.625, 0.625, 0.875, 0.5625, 1.0, 0.5, 0.875, 0.5625, 0.0, 0.625, 0.125, 0.5, 0.125, 0.625, 0.25, 0.625, 0.375, 0.5, 0.375, 0.5, 0.25, 0.625, 0.5, 0.625, 0.625, 0.5, 0.625, 0.5, 0.5, 0.625, 0.75, 0.625, 0.875, 0.5, 0.875, 0.5, 0.75, 0.625, 0.125, 0.625, 0.25, 0.5, 0.25, 0.5, 0.125, 0.4375, 0.0, 0.5, 0.125, 0.375, 0.125, 0.5, 0.25, 0.5, 0.375, 0.375, 0.375, 0.375, 0.25, 0.5, 0.5, 0.5, 0.625, 0.375, 0.625, 0.375, 0.5, 0.5, 0.75, 0.5, 0.875, 0.375, 0.875, 0.375, 0.75, 0.5, 0.125, 0.5, 0.25, 0.375, 0.25, 0.375, 0.125, 0.5, 0.375, 0.5, 0.5, 0.375, 0.5, 0.375, 0.375, 0.5, 0.625, 0.5, 0.75, 0.375, 0.75, 0.375, 0.625, 0.5, 0.875, 0.4375, 1.0, 0.375, 0.875, 0.3624, 0.3985, 0.3631, 0.5, 0.25, 0.5, 0.25, 0.3984, 0.375, 0.75, 0.375, 0.875, 0.25, 0.875, 0.25, 0.75, 0.375, 0.125, 0.375, 0.25, 0.25, 0.25, 0.25, 0.125, 1.0, 0.625, 1.0, 0.5, 1.0, 0.5, 1.0, 0.625, 0.375, 0.625, 0.375, 0.75, 0.25, 0.75, 0.25, 0.625, 0.375, 0.875, 0.3125, 1.0, 0.25, 0.875, 0.3125, 0.0, 0.375, 0.125, 0.25, 0.125, 0.375, 0.25, 0.375, 0.375, 0.25, 0.375, 0.25, 0.25, 0.25, 0.125, 0.25, 0.25, 0.125, 0.25, 0.125, 0.125, 0.125, 0.375, 0.25, 0.375, 0.25, 0.375, 0.125, 0.375, 0.25, 0.625, 0.25, 0.75, 0.125, 0.75, 0.125, 0.625, 0.25, 0.875, 0.1875, 1.0, 0.125, 0.875, 0.1875, 0.0, 0.25, 0.125, 0.125, 0.125, 0.25, 0.25, 0.25, 0.375, 0.125, 0.375, 0.125, 0.25, 0.3631, 0.5, 0.3624, 0.6015, 0.25, 0.6016, 0.25, 0.5, 0.25, 0.75, 0.25, 0.875, 0.125, 0.875, 0.125, 0.75, 0.125, 0.625, 0.125, 0.75, 0.0, 0.75, 0.0, 0.625, 0.125, 0.875, 0.0625, 1.0, 0.0, 0.875, 0.0625, 0.0, 0.125, 0.125, 0.0, 0.125, 0.125, 0.25, 0.125, 0.375, 0.0, 0.375, 0.0, 0.25, 0.125, 0.75, 0.125, 0.875, 0.0, 0.875, 0.0, 0.75, 0.125, 0.125, 0.125, 0.25, 0.0, 0.25, 0.0, 0.125, 0.25, 0.5, 0.25, 0.6016, 0.125, 0.6016, 0.125, 0.5, 0.9375, 0.0, 1.0, 0.125, 0.875, 0.125, 1.0, 0.25, 1.0, 0.375, 0.875, 0.375, 0.875, 0.25, 1.0, 0.5, 1.0, 0.625, 0.875, 0.625, 0.875, 0.5, 1.0, 0.75, 1.0, 0.875, 0.875, 0.875, 0.875, 0.75, 1.0, 0.125, 1.0, 0.25, 0.875, 0.25, 0.875, 0.125, 1.0, 0.375, 1.0, 0.5, 0.875, 0.5, 0.875, 0.375, 1.0, 0.625, 1.0, 0.75, 0.875, 0.75, 0.875, 0.625, 1.0, 0.875, 0.9375, 1.0, 0.875, 0.875, 0.875, 0.75, 0.875, 0.875, 0.75, 0.875, 0.75, 0.75, 0.875, 0.125, 0.875, 0.25, 0.75, 0.25, 0.75, 0.125, 0.875, 0.375, 0.875, 0.5, 0.75, 0.5, 0.75, 0.375, 0.875, 0.625, 0.875, 0.75, 0.75, 0.75, 0.75, 0.625, 0.875, 0.875, 0.8125, 1.0, 0.75, 0.875, 0.8125, 0.0, 0.875, 0.125, 0.75, 0.125, 0.875, 0.25, 0.875, 0.375, 0.75, 0.375, 0.75, 0.25, 0.875, 0.5, 0.875, 0.625, 0.75, 0.625, 0.75, 0.5, 0.375, 0.375, 0.375, 0.5, 0.375, 0.5, 0.375, 0.375, 0.25, 0.375, 0.375, 0.375, 0.375, 0.375, 0.25, 0.375, 0.125, 0.625, 0.0, 0.625, 0.0, 0.625, 0.125, 0.625, 0.25, 0.625, 0.125, 0.625, 0.125, 0.625, 0.25, 0.625, 0.125, 0.3984, 0.125, 0.5, 0.01193, 0.5, 0.01257, 0.3985, 0.0, 0.375, 0.125, 0.375, 0.125, 0.375, 0.0, 0.375, 0.375, 0.5, 0.375, 0.625, 0.375, 0.625, 0.375, 0.5, 0.25, 0.3984, 0.25, 0.5, 0.125, 0.5, 0.125, 0.3984, 1.0, 0.5, 1.0, 0.375, 1.0, 0.375, 1.0, 0.5, 0.125, 0.5, 0.125, 0.6016, 0.01257, 0.6015, 0.01193, 0.5, 0.3624, 0.6015, 0.3631, 0.5, 0.375, 0.5, 0.375, 0.625, 0.3631, 0.5, 0.3624, 0.3985, 0.375, 0.375, 0.375, 0.5, 0.375, 0.625, 0.25, 0.625, 0.25, 0.6016, 0.3624, 0.6015, 0.25, 0.375, 0.375, 0.375, 0.3624, 0.3985, 0.25, 0.3984, 0.125, 0.375, 0.25, 0.375, 0.25, 0.3984, 0.125, 0.3984, 0.125, 0.6016, 0.25, 0.6016, 0.25, 0.625, 0.125, 0.625, 1.0, 0.625, 1.0, 0.5, 1.0, 0.5017, 1.0, 0.6033, 0.0, 0.4958, 0.0, 0.3751, 0.01257, 0.3985, 0.01193, 0.5, 0.01257, 0.6015, 0.125, 0.6016, 0.125, 0.625, 0.0, 0.625, 0.125, 0.3984, 0.01257, 0.3985, 0.0, 0.375, 0.125, 0.375, 0.375, 0.625, 0.25, 0.625, 0.25, 0.625, 0.375, 0.625, 0.375, 0.75, 0.375, 0.75, 0.375, 0.75, 0.375, 0.75, 0.125, 0.625, 0.125, 0.75, 0.2557, 0.75, 0.2558, 0.625, 0.625, 0.75, 0.625, 0.75, 0.375, 0.75, 0.375, 0.75, 0.625, 0.75, 0.625, 0.75, 0.375, 0.75, 0.375, 0.75, 0.7442, 0.625, 0.7443, 0.75, 0.875, 0.75, 0.875, 0.625, 0.625, 0.625, 0.625, 0.625, 0.625, 0.75, 0.625, 0.75, 0.125, 0.625, 0.125, 0.625, 0.125, 0.75, 0.125, 0.75, 0.7442, 0.625, 0.625, 0.625, 0.625, 0.75, 0.7443, 0.75, 0.625, 0.8693, 0.625, 0.75, 0.375, 0.75, 0.375, 0.8693, 0.2557, 0.75, 0.375, 0.75, 0.375, 0.625, 0.2558, 0.625, 0.375, 0.8693, 0.375, 1.0, 0.625, 1.0, 0.625, 0.8693, 0.375, 1.0, 0.375, 1.0, 0.625, 1.0, 0.625, 1.0, 0.875, 0.75, 0.875, 0.75, 0.875, 0.625, 0.875, 0.625, 0.375, 0.75, 0.375, 0.75, 0.375, 0.625, 0.375, 0.625, 0.375, 0.625, 0.375, 0.625, 0.375, 0.75, 0.375, 0.75, 0.0, 0.0, 0.0, 0.0, 0.0, 0.0, 0.0, 0.0, 0.375, 0.75, 0.375, 0.75, 0.375, 0.625, 0.375, 0.625, 0.125, 0.625, 0.125, 0.625, 0.125, 0.75, 0.125, 0.75, 0.375, 1.0, 0.375, 1.0, 0.375, 1.0, 0.375, 1.0, 0.0, 0.0, 0.0, 0.0, 0.0, 0.0, 0.0, 0.0, 0.375, 0.0, 0.375, 0.0, 0.375, 0.125, 0.375, 0.125, 0.625, 0.75, 0.625, 0.75, 0.375, 0.75, 0.375, 0.75, 0.375, 0.75, 0.375, 0.75, 0.375, 0.625, 0.375, 0.625, 0.625, 0.625, 0.625, 0.625, 0.625, 0.75, 0.625, 0.75, 0.625, 0.75, 0.625, 0.75, 0.375, 0.75, 0.375, 0.75, 0.375, 0.75, 0.375, 0.75, 0.375, 0.625, 0.375, 0.625, 0.625, 0.625, 0.625, 0.625, 0.625, 0.75, 0.625, 0.75, 0.375, 0.625, 0.375, 0.75, 0.625, 0.75, 0.625, 0.625, 0.625, 0.625, 0.625, 0.625, 0.625, 0.75, 0.625, 0.75, 0.375, 0.75, 0.375, 0.75, 0.375, 0.625, 0.375, 0.625, 0.875, 0.75, 0.875, 0.75, 0.875, 0.625, 0.875, 0.625, 0.875, 0.75, 0.875, 0.75, 0.875, 0.625, 0.875, 0.625, 0.375, 1.0, 0.375, 1.0, 0.625, 1.0, 0.625, 1.0, 0.375, 0.125, 0.375, 0.125, 0.375, 0.0, 0.375, 0.0, 0.375, 0.125, 0.375, 0.125, 0.375, 0.0, 0.375, 0.0, 0.375, 1.0, 0.375, 1.0, 0.625, 1.0, 0.625, 1.0, 0.375, 0.0, 0.375, 0.125, 0.625, 0.125, 0.625, 0.0, 0.375, 0.125, 0.375, 0.125, 0.375, 0.0, 0.375, 0.0, 0.375, 1.0, 0.375, 1.0, 0.625, 1.0, 0.625, 1.0, 0.875, 0.75, 0.875, 0.75, 0.875, 0.625, 0.875, 0.625, 0.375, 1.0, 0.625, 1.0, 0.625, 1.0, 0.375, 1.0, 0.625, 1.0, 0.625, 1.0, 0.625, 1.0, 0.625, 1.0, 0.625, 1.0, 0.625, 1.0, 0.625, 1.0, 0.625, 1.0, 0.375, 1.0, 0.375, 1.0, 0.625, 1.0, 0.625, 1.0, 0.375, 1.0, 0.375, 1.0, 0.375, 1.0, 0.375, 1.0, 0.625, 1.0, 0.625, 1.0, 0.375, 1.0, 0.375, 1.0, 0.375, 1.0, 0.375, 1.0, 0.625, 1.0, 0.625, 1.0, 0.375, 1.0, 0.375, 1.0, 0.625, 1.0, 0.625, 1.0, 0.375, 1.0, 0.375, 1.0, 0.375, 1.0, 0.375, 1.0, 0.625, 1.0, 0.625, 1.0, 0.375, 1.0, 0.375, 1.0, 0.5, 1.0, 0.625, 1.0, 0.625, 1.0, 0.5, 1.0, 0.5, 1.0, 0.5, 1.0, 0.625, 1.0, 0.625, 1.0, 0.625, 1.0, 0.625, 1.0, 0.625, 1.0, 0.625, 1.0, 0.5, 1.0, 0.5, 1.0, 0.625, 1.0, 0.625, 1.0, 0.375, 1.0, 0.375, 1.0, 0.375, 1.0, 0.375, 1.0, 0.5, 1.0, 0.5, 1.0, 0.375, 1.0, 0.375, 1.0, 0.625, 1.0, 0.625, 1.0, 0.625, 1.0, 0.625, 1.0, 0.625, 1.0, 0.625, 1.0, 0.625, 1.0, 0.625, 1.0, 0.625, 1.0, 0.625, 1.0, 0.625, 1.0, 0.625, 1.0, 0.625, 1.0, 0.625, 1.0, 0.625, 1.0, 0.625, 1.0, 0.625, 1.0, 0.625, 1.0, 0.5, 1.0, 0.5, 1.0, 0.375, 1.0, 0.375, 1.0, 0.5, 1.0, 0.5, 1.0, 0.375, 1.0, 0.375, 1.0, 0.5, 1.0, 0.5, 1.0, 0.375, 1.0, 0.5, 1.0, 0.5, 1.0, 0.375, 1.0, 0.75, 0.75, 0.625, 0.75, 0.625, 0.875, 0.75, 0.875, 0.75, 0.125, 0.625, 0.125, 0.625, 0.25, 0.75, 0.25, 0.75, 0.375, 0.625, 0.375, 0.625, 0.5, 0.75, 0.5, 0.75, 0.625, 0.625, 0.625, 0.625, 0.75, 0.75, 0.75, 0.75, 0.875, 0.625, 0.875, 0.6875, 1.0, 0.6875, 0.0, 0.625, 0.125, 0.75, 0.125, 0.75, 0.25, 0.625, 0.25, 0.625, 0.375, 0.75, 0.375, 0.75, 0.5, 0.625, 0.5, 0.625, 0.625, 0.75, 0.625, 0.625, 0.375, 0.5, 0.375, 0.5, 0.5, 0.625, 0.5, 0.625, 0.625, 0.5, 0.625, 0.5, 0.75, 0.625, 0.75, 0.625, 0.875, 0.5, 0.875, 0.5625, 1.0, 0.5625, 0.0, 0.5, 0.125, 0.625, 0.125, 0.625, 0.25, 0.5, 0.25, 0.5, 0.375, 0.625, 0.375, 0.625, 0.5, 0.5, 0.5, 0.5, 0.625, 0.625, 0.625, 0.625, 0.75, 0.5, 0.75, 0.5, 0.875, 0.625, 0.875, 0.625, 0.125, 0.5, 0.125, 0.5, 0.25, 0.625, 0.25, 0.4375, 0.0, 0.375, 0.125, 0.5, 0.125, 0.5, 0.25, 0.375, 0.25, 0.375, 0.375, 0.5, 0.375, 0.5, 0.5, 0.375, 0.5, 0.375, 0.625, 0.5, 0.625, 0.5, 0.75, 0.375, 0.75, 0.375, 0.875, 0.5, 0.875, 0.5, 0.125, 0.375, 0.125, 0.375, 0.25, 0.5, 0.25, 0.5, 0.375, 0.375, 0.375, 0.375, 0.5, 0.5, 0.5, 0.5, 0.625, 0.375, 0.625, 0.375, 0.75, 0.5, 0.75, 0.5, 0.875, 0.375, 0.875, 0.4375, 1.0, 0.3624, 0.3985, 0.25, 0.3984, 0.25, 0.5, 0.3631, 0.5, 0.375, 0.75, 0.25, 0.75, 0.25, 0.875, 0.375, 0.875, 0.375, 0.125, 0.25, 0.125, 0.25, 0.25, 0.375, 0.25, 1.0, 0.625, 1.0, 0.625, 1.0, 0.5, 1.0, 0.5, 0.375, 0.625, 0.25, 0.625, 0.25, 0.75, 0.375, 0.75, 0.375, 0.875, 0.25, 0.875, 0.3125, 1.0, 0.3125, 0.0, 0.25, 0.125, 0.375, 0.125, 0.375, 0.25, 0.25, 0.25, 0.25, 0.375, 0.375, 0.375, 0.25, 0.125, 0.125, 0.125, 0.125, 0.25, 0.25, 0.25, 0.125, 0.375, 0.125, 0.375, 0.25, 0.375, 0.25, 0.375, 0.25, 0.625, 0.125, 0.625, 0.125, 0.75, 0.25, 0.75, 0.25, 0.875, 0.125, 0.875, 0.1875, 1.0, 0.1875, 0.0, 0.125, 0.125, 0.25, 0.125, 0.25, 0.25, 0.125, 0.25, 0.125, 0.375, 0.25, 0.375, 0.3631, 0.5, 0.25, 0.5, 0.25, 0.6016, 0.3624, 0.6015, 0.25, 0.75, 0.125, 0.75, 0.125, 0.875, 0.25, 0.875, 0.125, 0.625, 0.0, 0.625, 0.0, 0.75, 0.125, 0.75, 0.125, 0.875, 0.0, 0.875, 0.0625, 1.0, 0.0625, 0.0, 0.0, 0.125, 0.125, 0.125, 0.125, 0.25, 0.0, 0.25, 0.0, 0.375, 0.125, 0.375, 0.125, 0.75, 0.0, 0.75, 0.0, 0.875, 0.125, 0.875, 0.125, 0.125, 0.0, 0.125, 0.0, 0.25, 0.125, 0.25, 0.25, 0.5, 0.125, 0.5, 0.125, 0.6016, 0.25, 0.6016, 0.9375, 0.0, 0.875, 0.125, 1.0, 0.125, 1.0, 0.25, 0.875, 0.25, 0.875, 0.375, 1.0, 0.375, 1.0, 0.5, 0.875, 0.5, 0.875, 0.625, 1.0, 0.625, 1.0, 0.75, 0.875, 0.75, 0.875, 0.875, 1.0, 0.875, 1.0, 0.125, 0.875, 0.125, 0.875, 0.25, 1.0, 0.25, 1.0, 0.375, 0.875, 0.375, 0.875, 0.5, 1.0, 0.5, 1.0, 0.625, 0.875, 0.625, 0.875, 0.75, 1.0, 0.75, 1.0, 0.875, 0.875, 0.875, 0.9375, 1.0, 0.875, 0.75, 0.75, 0.75, 0.75, 0.875, 0.875, 0.875, 0.875, 0.125, 0.75, 0.125, 0.75, 0.25, 0.875, 0.25, 0.875, 0.375, 0.75, 0.375, 0.75, 0.5, 0.875, 0.5, 0.875, 0.625, 0.75, 0.625, 0.75, 0.75, 0.875, 0.75, 0.875, 0.875, 0.75, 0.875, 0.8125, 1.0, 0.8125, 0.0, 0.75, 0.125, 0.875, 0.125, 0.875, 0.25, 0.75, 0.25, 0.75, 0.375, 0.875, 0.375, 0.875, 0.5, 0.75, 0.5, 0.75, 0.625, 0.875, 0.625, 0.375, 0.375, 0.375, 0.375, 0.375, 0.5, 0.375, 0.5, 0.25, 0.375, 0.25, 0.375, 0.375, 0.375, 0.375, 0.375, 0.125, 0.625, 0.125, 0.625, 0.0, 0.625, 0.0, 0.625, 0.25, 0.625, 0.25, 0.625, 0.125, 0.625, 0.125, 0.625, 0.125, 0.3984, 0.01257, 0.3985, 0.01193, 0.5, 0.125, 0.5, 0.0, 0.375, 0.0, 0.375, 0.125, 0.375, 0.125, 0.375, 0.375, 0.5, 0.375, 0.5, 0.375, 0.625, 0.375, 0.625, 0.25, 0.3984, 0.125, 0.3984, 0.125, 0.5, 0.25, 0.5, 1.0, 0.5, 1.0, 0.5, 1.0, 0.375, 1.0, 0.375, 0.125, 0.5, 0.01193, 0.5, 0.01257, 0.6015, 0.125, 0.6016, 0.3624, 0.6015, 0.375, 0.625, 0.375, 0.5, 0.3631, 0.5, 0.3631, 0.5, 0.375, 0.5, 0.375, 0.375, 0.3624, 0.3985, 0.375, 0.625, 0.3624, 0.6015, 0.25, 0.6016, 0.25, 0.625, 0.25, 0.375, 0.25, 0.3984, 0.3624, 0.3985, 0.375, 0.375, 0.125, 0.375, 0.125, 0.3984, 0.25, 0.3984, 0.25, 0.375, 0.125, 0.6016, 0.125, 0.625, 0.25, 0.625, 0.25, 0.6016, 1.0, 0.625, 1.0, 0.6033, 1.0, 0.5017, 1.0, 0.5, 0.0, 0.4958, 0.01193, 0.5, 0.01257, 0.3985, 0.0, 0.3751, 0.01257, 0.6015, 0.0, 0.625, 0.125, 0.625, 0.125, 0.6016, 0.125, 0.3984, 0.125, 0.375, 0.0, 0.375, 0.01257, 0.3985, 0.375, 0.625, 0.375, 0.625, 0.25, 0.625, 0.25, 0.625])
me_cube_002.materials.append(mat_goat_fur)
me_cube_002.materials.append(mat_goat_horn)
me_cube_002.materials.append(mat_black)
me_cube_002.materials.append(mat_white)
me_cube_002.update()
me_cube_002.normals_split_custom_set([tuple(v) for v in zip(*[iter([0.02304, -0.1628, 0.9864, 0.02304, -0.1628, 0.9864, 0.02304, -0.1628, 0.9864, 0.02304, -0.1628, 0.9864, 0.2635, -0.9647, -3.495e-08, 0.2635, -0.9647, -3.495e-08, 0.2635, -0.9647, 6.754e-06, 0.2635, -0.9647, 6.754e-06, 0.0048, 0.3178, 0.9482, 0.0048, 0.3178, 0.9482, 0.0048, 0.3178, 0.9482, 0.0048, 0.3178, 0.9482, -2.531e-15, 6.958e-15, -1.0, -5.901e-15, 6.656e-15, -1.0, 6.58e-15, 8.15e-16, -1.0, 1.051e-14, -3.432e-15, -1.0, 0.8471, 0.208, 0.4891, 0.8471, 0.208, 0.4891, 0.8471, 0.208, 0.4891, 0.8471, 0.208, 0.4891, 0.1792, 0.9838, 0.0, 0.1792, 0.9838, 0.0, 0.1792, 0.9838, 4.151e-05, 0.1792, 0.9838, 4.151e-05, 0.1958, 0.9806, 0.0, 0.1958, 0.9806, -3.869e-07, 0.1958, 0.9806, -3.869e-07, 0.1958, 0.9806, 0.0, 0.9702, -0.2423, 0.0, 0.9702, -0.2423, 0.0, 0.9702, -0.2423, 0.0, 0.9702, -0.2423, 0.0, 0.002754, 1.0, -4.208e-08, 0.002754, 1.0, 4.579e-05, 0.002754, 1.0, 4.579e-05, 0.002754, 1.0, -4.208e-08, -0.1586, 0.1893, 0.969, -0.1586, 0.1893, 0.969, -0.1586, 0.1893, 0.969, -0.1586, 0.1893, 0.969, -0.4211, -0.907, -2.836e-05, -0.4211, -0.907, 1.861e-08, -0.4211, -0.907, 1.861e-08, -0.4211, -0.907, -2.836e-05, 0.2344, 0.1367, 0.9625, 0.2344, 0.1367, 0.9625, 0.2344, 0.1367, 0.9625, 0.2344, 0.1367, 0.9625, -9.373e-15, 6.344e-15, -1.0, -9.373e-15, 6.344e-15, -1.0, -5.901e-15, 6.656e-15, -1.0, -2.531e-15, 6.958e-15, -1.0, -0.2902, 0.09175, 0.9526, -0.2902, 0.09175, 0.9526, -0.2902, 0.09175, 0.9526, -0.2902, 0.09175, 0.9526, 0.437, 0.8888, 0.1379, 0.437, 0.8888, 0.1379, 0.437, 0.8888, 0.1379, 0.437, 0.8888, 0.1379, 0.1992, -0.98, -5.057e-05, 0.1992, -0.98, -5.057e-05, 0.1992, -0.98, -5.057e-05, 0.1992, -0.98, -5.057e-05, 0.9998, 0.01781, 0.0, 0.9998, 0.01781, 0.0, 0.9998, 0.01781, 0.0, 0.9998, 0.01781, 0.0, 0.06642, -0.4696, -0.8804, 0.06642, -0.4696, -0.8804, 0.06642, -0.4696, -0.8804, 0.06642, -0.4696, -0.8804, -0.8857, -0.4642, 0.0001183, -0.8857, -0.4642, 0.0001183, -0.8857, -0.4642, 0.0001183, -0.8857, -0.4642, 0.0001183, 0.0, -1.0, 0.0, 0.0, -1.0, 0.0, 0.0, -1.0, 0.0, 0.0, -1.0, 0.0, -0.3091, 0.1452, 0.9399, -0.3091, 0.1452, 0.9399, -0.3091, 0.1452, 0.9399, -0.3091, 0.1452, 0.9399, -0.02312, -0.4188, -0.9078, -0.02312, -0.4188, -0.9078, -0.02312, -0.4188, -0.9078, -0.02312, -0.4188, -0.9078, -0.9697, -0.1319, 0.2055, -0.9697, -0.1319, 0.2055, -0.9697, -0.1319, 0.2055, -0.9697, -0.1319, 0.2055, 0.3331, 0.456, 0.8253, 0.3331, 0.456, 0.8253, 0.3331, 0.456, 0.8253, 0.3331, 0.456, 0.8253, 0.8934, -0.4493, 0.0, 0.8934, -0.4493, 0.0, 0.8934, -0.4493, 0.0, 0.8934, -0.4493, 0.0, 0.7646, 0.6445, 0.0, 0.7646, 0.6445, 0.0, 0.7646, 0.6445, 0.0, 0.7646, 0.6445, 0.0, -0.119, 0.438, 0.8911, -0.119, 0.438, 0.8911, -0.119, 0.438, 0.8911, -0.119, 0.438, 0.8911, -0.2536, -0.9673, 0.0, -0.2536, -0.9673, 0.0, -0.2536, -0.9673, 0.0, -0.2536, -0.9673, 0.0, 0.3861, 0.9224, 0.0, 0.3861, 0.9224, 0.0, 0.3861, 0.9224, 0.0, 0.3861, 0.9224, 0.0, 1.0, -4.849e-07, 0.0, 1.0, -4.849e-07, 0.0, 1.0, -9.697e-07, 0.0, 1.0, -9.697e-07, 0.0, -0.1616, 0.9869, 0.0, -0.1616, 0.9869, 0.0, -0.1616, 0.9869, 0.0, -0.1616, 0.9869, 0.0, 0.3548, -0.935, 0.0, 0.3548, -0.935, 0.0, 0.3548, -0.935, 0.0, 0.3548, -0.935, 0.0, 0.5784, 0.8158, 0.0, 0.5784, 0.8158, 0.0, 0.5784, 0.8158, 0.0, 0.5784, 0.8158, 0.0, 0.9293, -0.07163, 0.3622, 0.9293, -0.07163, 0.3622, 0.9293, -0.07163, 0.3622, 0.9293, -0.07163, 0.3622, 0.04221, 0.02501, 0.9988, 0.04221, 0.02501, 0.9988, 0.04221, 0.02501, 0.9988, 0.04221, 0.02501, 0.9988, -0.8465, -0.342, 0.408, -0.8465, -0.342, 0.408, -0.8465, -0.342, 0.408, -0.8465, -0.342, 0.408, 1.287e-14, -6.58e-15, -1.0, 1.046e-14, -4.298e-15, -1.0, 2.514e-15, 3.242e-15, -1.0, 2.514e-15, 3.242e-15, -1.0, 1.051e-14, -3.432e-15, -1.0, 6.58e-15, 8.15e-16, -1.0, 1.046e-14, -4.298e-15, -1.0, 1.287e-14, -6.58e-15, -1.0, -0.9088, -0.3459, 0.2335, -0.9088, -0.3459, 0.2335, -0.9088, -0.3459, 0.2335, -0.9088, -0.3459, 0.2335, 0.08302, 0.06242, 0.9946, 0.08302, 0.06242, 0.9946, 0.08302, 0.06242, 0.9946, 0.08302, 0.06242, 0.9946, -0.832, -0.5381, -0.1352, -0.832, -0.5381, -0.1352, -0.832, -0.5381, -0.1352, -0.832, -0.5381, -0.1352, 0.05223, -0.9975, 0.04681, 0.05223, -0.9975, 0.04681, 0.05223, -0.9975, 0.04681, 0.05223, -0.9975, 0.04681, -0.3415, 0.1825, 0.922, -0.3415, 0.1825, 0.922, -0.3415, 0.1825, 0.922, -0.3415, 0.1825, 0.922, -0.4101, 0.912, -0.004525, -0.4101, 0.912, -0.004525, -0.4101, 0.912, -0.004525, -0.4101, 0.912, -0.004525, -0.5799, -0.7979, -0.1644, -0.5799, -0.7979, -0.1644, -0.5799, -0.7979, -0.1644, -0.5799, -0.7979, -0.1644, 0.08631, 0.7934, -0.6026, 0.08631, 0.7934, -0.6026, 0.08631, 0.7934, -0.6026, 0.08631, 0.7934, -0.6026, 0.4461, 0.8937, -0.04794, 0.4461, 0.8937, -0.04794, 0.4461, 0.8937, -0.04794, 0.4461, 0.8937, -0.04794, 0.5983, -0.8011, 0.01532, 0.5983, -0.8011, 0.01532, 0.5983, -0.8011, 0.01532, 0.5983, -0.8011, 0.01532, -0.7647, -0.5632, 0.3132, -0.7647, -0.5632, 0.3132, -0.7647, -0.5632, 0.3132, -0.7647, -0.5632, 0.3132, -0.7961, 0.6052, 0.008932, -0.7961, 0.6052, 0.008932, -0.7961, 0.6052, 0.008932, -0.7961, 0.6052, 0.008932, 0.125, 0.353, 0.9272, 0.125, 0.353, 0.9272, 0.125, 0.353, 0.9272, 0.125, 0.353, 0.9272, 0.8194, -0.5726, 0.02878, 0.8194, -0.5726, 0.02878, 0.8194, -0.5726, 0.02878, 0.8194, -0.5726, 0.02878, -0.3305, -0.5444, 0.7709, -0.3305, -0.5444, 0.7709, -0.3305, -0.5444, 0.7709, -0.3305, -0.5444, 0.7709, -0.9009, 0.3749, 0.2186, -0.9009, 0.3749, 0.2186, -0.9009, 0.3749, 0.2186, -0.9009, 0.3749, 0.2186, -0.3245, -0.6935, -0.6432, -0.3245, -0.6935, -0.6432, -0.3245, -0.6935, -0.6432, -0.3245, -0.6935, -0.6432, 0.3253, 0.706, 0.6291, 0.3253, 0.706, 0.6291, 0.3253, 0.706, 0.6291, 0.3253, 0.706, 0.6291, -0.04829, -0.9988, -0.01259, -0.04829, -0.9988, -0.01259, -0.04829, -0.9988, -0.01259, -0.04829, -0.9988, -0.01259, -0.988, -0.02313, 0.1529, -0.988, -0.02313, 0.1529, -0.988, -0.02313, 0.1529, -0.988, -0.02313, 0.1529, 0.9182, 0.3531, -0.1794, 0.9182, 0.3531, -0.1794, 0.9182, 0.3531, -0.1794, 0.9182, 0.3531, -0.1794, 0.8943, -0.4473, -0.0086, 0.8943, -0.4473, -0.0086, 0.8943, -0.4473, -0.0086, 0.8943, -0.4473, -0.0086, 0.03759, -0.8068, 0.5897, 0.03759, -0.8068, 0.5897, 0.03759, -0.8068, 0.5897, 0.03759, -0.8068, 0.5897, -0.5129, -0.6547, 0.5553, -0.5129, -0.6547, 0.5553, -0.5129, -0.6547, 0.5553, -0.5129, -0.6547, 0.5553, 0.8883, 0.3007, -0.3472, 0.8883, 0.3007, -0.3472, 0.8883, 0.3007, -0.3472, 0.8883, 0.3007, -0.3472, 0.04829, 0.9988, 0.01258, 0.04829, 0.9988, 0.01258, 0.04829, 0.9988, 0.01258, 0.04829, 0.9988, 0.01258, 0.992, -0.03218, -0.1224, 0.992, -0.03218, -0.1224, 0.992, -0.03218, -0.1224, 0.992, -0.03218, -0.1224, -0.5082, 0.8476, -0.1526, -0.5082, 0.8476, -0.1526, -0.5082, 0.8476, -0.1526, -0.5082, 0.8476, -0.1526, 0.2813, 0.09757, 0.9547, 0.2813, 0.09757, 0.9547, 0.2813, 0.09757, 0.9547, 0.2813, 0.09757, 0.9547, -0.2911, -0.1084, -0.9505, -0.2911, -0.1084, -0.9505, -0.2911, -0.1084, -0.9505, -0.2911, -0.1084, -0.9505, 0.2379, 0.5654, -0.7898, 0.2379, 0.5654, -0.7898, 0.2379, 0.5654, -0.7898, 0.2379, 0.5654, -0.7898, 0.2783, -0.8594, -0.429, 0.2783, -0.8594, -0.429, 0.2783, -0.8594, -0.429, 0.2783, -0.8594, -0.429, 0.3808, -0.3529, -0.8547, 0.3808, -0.3529, -0.8547, 0.3808, -0.3529, -0.8547, 0.3808, -0.3529, -0.8547, 0.3307, 0.2271, -0.916, 0.3307, 0.2271, -0.916, 0.3307, 0.2271, -0.916, 0.3307, 0.2271, -0.916, 0.07433, 0.8771, -0.4746, 0.07433, 0.8771, -0.4746, 0.07433, 0.8771, -0.4746, 0.1273, -0.9919, -0.001339, 0.1273, -0.9919, -0.001339, 0.1273, -0.9919, -0.001339, 0.3547, -0.6174, -0.7021, 0.3547, -0.6174, -0.7021, 0.3547, -0.6174, -0.7021, 0.3547, -0.6174, -0.7021, 0.3729, -0.0764, -0.9247, 0.3729, -0.0764, -0.9247, 0.3729, -0.0764, -0.9247, 0.3729, -0.0764, -0.9247, 0.9065, -0.2398, -0.3474, 0.9065, -0.2398, -0.3474, 0.9065, -0.2398, -0.3474, 0.9065, -0.2398, -0.3474, 0.7757, 0.4263, -0.4653, 0.7757, 0.4263, -0.4653, 0.7757, 0.4263, -0.4653, 0.7757, 0.4263, -0.4653, 0.1755, 0.9287, -0.3267, 0.1755, 0.9287, -0.3267, 0.1755, 0.9287, -0.3267, 0.2291, -0.9615, 0.1519, 0.2291, -0.9615, 0.1519, 0.2291, -0.9615, 0.1519, 0.8035, -0.5543, -0.217, 0.8035, -0.5543, -0.217, 0.8035, -0.5543, -0.217, 0.8035, -0.5543, -0.217, 0.8971, 0.09357, -0.4318, 0.8971, 0.09357, -0.4318, 0.8971, 0.09357, -0.4318, 0.8971, 0.09357, -0.4318, 0.5326, 0.7262, -0.4348, 0.5326, 0.7262, -0.4348, 0.5326, 0.7262, -0.4348, 0.5326, 0.7262, -0.4348, 0.5763, -0.8161, -0.04427, 0.5763, -0.8161, -0.04427, 0.5763, -0.8161, -0.04427, 0.5763, -0.8161, -0.04427, 0.2109, -0.9102, 0.3564, 0.2109, -0.9102, 0.3564, 0.2109, -0.9102, 0.3564, 0.7326, -0.3542, 0.5812, 0.7326, -0.3542, 0.5812, 0.7326, -0.3542, 0.5812, 0.7326, -0.3542, 0.5812, 0.8162, 0.3221, 0.4797, 0.8162, 0.3221, 0.4797, 0.8162, 0.3221, 0.4797, 0.8162, 0.3221, 0.4797, 0.4828, 0.8667, 0.1256, 0.4828, 0.8667, 0.1256, 0.4828, 0.8667, 0.1256, 0.4828, 0.8667, 0.1256, 0.5265, -0.6756, 0.5162, 0.5265, -0.6756, 0.5162, 0.5265, -0.6756, 0.5162, 0.5265, -0.6756, 0.5162, 0.8256, -0.01127, 0.5641, 0.8256, -0.01127, 0.5641, 0.8256, -0.01127, 0.5641, 0.8256, -0.01127, 0.5641, 0.7049, 0.6264, 0.3328, 0.7049, 0.6264, 0.3328, 0.7049, 0.6264, 0.3328, 0.7049, 0.6264, 0.3328, 0.1574, 0.9799, -0.1223, 0.1574, 0.9799, -0.1223, 0.1574, 0.9799, -0.1223, 0.2109, 0.1085, 0.9715, 0.2109, 0.1085, 0.9715, 0.2109, 0.1085, 0.9715, 0.2109, 0.1085, 0.9715, 0.127, 0.8787, 0.4601, 0.127, 0.8787, 0.4601, 0.127, 0.8787, 0.4601, 0.127, 0.8787, 0.4601, 0.1673, -0.546, 0.8209, 0.1673, -0.546, 0.8209, 0.1673, -0.546, 0.8209, 0.1673, -0.546, 0.8209, -0.2128, -0.1888, -0.9587, -0.2128, -0.1888, -0.9587, -0.2128, -0.1888, -0.9587, -0.2128, -0.1888, -0.9587, 0.1834, 0.6431, 0.7435, 0.1834, 0.6431, 0.7435, 0.1834, 0.6431, 0.7435, 0.1834, 0.6431, 0.7435, 0.03099, 0.9994, 0.01348, 0.03099, 0.9994, 0.01348, 0.03099, 0.9994, 0.01348, 0.08394, -0.8695, 0.4868, 0.08394, -0.8695, 0.4868, 0.08394, -0.8695, 0.4868, 0.2073, -0.2014, 0.9573, 0.2073, -0.2014, 0.9573, 0.2073, -0.2014, 0.9573, 0.2073, -0.2014, 0.9573, -0.2379, -0.5654, 0.7898, -0.2379, -0.5654, 0.7898, -0.2379, -0.5654, 0.7898, -0.2379, -0.5654, 0.7898, 0.1273, -0.9919, -0.001269, 0.1273, -0.9919, -0.001269, 0.1273, -0.9919, -0.001269, 0.1273, -0.9919, -0.001269, -0.3547, 0.6174, 0.7021, -0.3547, 0.6174, 0.7021, -0.3547, 0.6174, 0.7021, -0.3547, 0.6174, 0.7021, -0.1273, 0.9919, 0.001318, -0.1273, 0.9919, 0.001318, -0.1273, 0.9919, 0.001318, -0.07433, -0.877, 0.4746, -0.07433, -0.877, 0.4746, -0.07433, -0.877, 0.4746, -0.3307, -0.2271, 0.916, -0.3307, -0.2271, 0.916, -0.3307, -0.2271, 0.916, -0.3307, -0.2271, 0.916, 0.2033, 0.378, 0.9032, 0.2033, 0.378, 0.9032, 0.2033, 0.378, 0.9032, 0.2033, 0.378, 0.9032, -0.2783, 0.8594, 0.429, -0.2783, 0.8594, 0.429, -0.2783, 0.8594, 0.429, -0.2783, 0.8594, 0.429, -0.8035, 0.5543, 0.217, -0.8035, 0.5543, 0.217, -0.8035, 0.5543, 0.217, -0.8035, 0.5543, 0.217, -0.229, 0.9615, -0.152, -0.229, 0.9615, -0.152, -0.229, 0.9615, -0.152, -0.1755, -0.9287, 0.3267, -0.1755, -0.9287, 0.3267, -0.1755, -0.9287, 0.3267, -0.7757, -0.4263, 0.4653, -0.7757, -0.4263, 0.4653, -0.7757, -0.4263, 0.4653, -0.7757, -0.4263, 0.4653, -0.5763, 0.8161, 0.04426, -0.5763, 0.8161, 0.04426, -0.5763, 0.8161, 0.04426, -0.5763, 0.8161, 0.04426, -0.5326, -0.7261, 0.4348, -0.5326, -0.7261, 0.4348, -0.5326, -0.7261, 0.4348, -0.5326, -0.7261, 0.4348, -0.3809, 0.3496, 0.856, -0.3809, 0.3496, 0.856, -0.3809, 0.3496, 0.856, -0.3809, 0.3496, 0.856, -0.1574, -0.9799, 0.1223, -0.1574, -0.9799, 0.1223, -0.1574, -0.9799, 0.1223, -0.7049, -0.6264, -0.3328, -0.7049, -0.6264, -0.3328, -0.7049, -0.6264, -0.3328, -0.7049, -0.6264, -0.3328, -0.8256, 0.01128, -0.5641, -0.8256, 0.01128, -0.5641, -0.8256, 0.01128, -0.5641, -0.8256, 0.01128, -0.5641, -0.5265, 0.6756, -0.5162, -0.5265, 0.6756, -0.5162, -0.5265, 0.6756, -0.5162, -0.5265, 0.6756, -0.5162, -0.4828, -0.8667, -0.1256, -0.4828, -0.8667, -0.1256, -0.4828, -0.8667, -0.1256, -0.4828, -0.8667, -0.1256, -0.8162, -0.3221, -0.4797, -0.8162, -0.3221, -0.4797, -0.8162, -0.3221, -0.4797, -0.8162, -0.3221, -0.4797, -0.7326, 0.3542, -0.5812, -0.7326, 0.3542, -0.5812, -0.7326, 0.3542, -0.5812, -0.7326, 0.3542, -0.5812, -0.2109, 0.9102, -0.3564, -0.2109, 0.9102, -0.3564, -0.2109, 0.9102, -0.3564, -0.1673, 0.546, -0.8209, -0.1673, 0.546, -0.8209, -0.1673, 0.546, -0.8209, -0.1673, 0.546, -0.8209, -0.127, -0.8787, -0.4601, -0.127, -0.8787, -0.4601, -0.127, -0.8787, -0.4601, -0.127, -0.8787, -0.4601, -0.2109, -0.3811, -0.9001, -0.2109, -0.3811, -0.9001, -0.2109, -0.3811, -0.9001, -0.2109, -0.3811, -0.9001, -0.2073, 0.2014, -0.9573, -0.2073, 0.2014, -0.9573, -0.2073, 0.2014, -0.9573, -0.2073, 0.2014, -0.9573, -0.08393, 0.8695, -0.4867, -0.08393, 0.8695, -0.4867, -0.08393, 0.8695, -0.4867, -0.03098, -0.9994, -0.01347, -0.03098, -0.9994, -0.01347, -0.03098, -0.9994, -0.01347, -0.1834, -0.6431, -0.7435, -0.1834, -0.6431, -0.7435, -0.1834, -0.6431, -0.7435, -0.1834, -0.6431, -0.7435, -0.2188, -0.1047, -0.9702, -0.2188, -0.1047, -0.9702, -0.2188, -0.1047, -0.9702, -0.2188, -0.1047, -0.9702, 0.9118, -0.1442, -0.3845, 0.9118, -0.1442, -0.3845, 0.9118, -0.1442, -0.3845, 0.9118, -0.1442, -0.3845, -0.02579, -0.9996, 0.00768, -0.02579, -0.9996, 0.00768, -0.02579, -0.9996, 0.00768, -0.02579, -0.9996, 0.00768, 0.1588, 0.9336, -0.3212, 0.1588, 0.9336, -0.3212, 0.1588, 0.9336, -0.3212, 0.1588, 0.9336, -0.3212, 0.07433, 0.877, -0.4746, 0.07433, 0.877, -0.4746, 0.07433, 0.877, -0.4746, 0.07433, 0.877, -0.4746, -0.8931, -0.08651, 0.4414, -0.8931, -0.08651, 0.4414, -0.8931, -0.08651, 0.4414, -0.8931, -0.08651, 0.4414, 0.2125, -0.9641, 0.1594, 0.2125, -0.9641, 0.1594, 0.2125, -0.9641, 0.1594, 0.2125, -0.9641, 0.1594, 0.9079, -0.007736, -0.4191, 0.9079, -0.007736, -0.4191, 0.9079, -0.007736, -0.4191, 0.9079, -0.007736, -0.4191, -0.3732, 0.07994, 0.9243, -0.3732, 0.07994, 0.9243, -0.3732, 0.07994, 0.9243, -0.3732, 0.07994, 0.9243, -0.2096, -0.3015, -0.9301, -0.2096, -0.3015, -0.9301, -0.2096, -0.3015, -0.9301, -0.2096, -0.3015, -0.9301, -0.9023, 0.2384, 0.3591, -0.9023, 0.2384, 0.3591, -0.9023, 0.2384, 0.3591, -0.9023, 0.2384, 0.3591, 0.8201, 0.317, 0.4764, 0.8201, 0.317, 0.4764, 0.8201, 0.317, 0.4764, 0.8201, 0.317, 0.4764, 0.8293, -0.008153, 0.5588, 0.8293, -0.008153, 0.5588, 0.8293, -0.008153, 0.5588, 0.8293, -0.008153, 0.5588, 0.1167, 0.8924, 0.4359, 0.1167, 0.8924, 0.4359, 0.1167, 0.8924, 0.4359, 0.1167, 0.8924, 0.4359, 0.1581, -0.57, 0.8063, 0.1581, -0.57, 0.8063, 0.1581, -0.57, 0.8063, 0.1581, -0.57, 0.8063, -0.2271, -0.5942, 0.7716, -0.2271, -0.5942, 0.7716, -0.2271, -0.5942, 0.7716, -0.2271, -0.5942, 0.7716, -0.2688, 0.8766, 0.3991, -0.2688, 0.8766, 0.3991, -0.2688, 0.8766, 0.3991, -0.2688, 0.8766, 0.3991, -0.8229, 0.005553, -0.5682, -0.8229, 0.005553, -0.5682, -0.8229, 0.005553, -0.5682, -0.8229, 0.005553, -0.5682, -0.8137, -0.3189, -0.486, -0.8137, -0.3189, -0.486, -0.8137, -0.3189, -0.486, -0.8137, -0.3189, -0.486, -0.5536, 0.832, 0.03734, -0.5536, 0.832, 0.03734, -0.5536, 0.832, 0.03734, -0.5536, 0.832, 0.03734, -0.509, -0.7422, 0.436, -0.509, -0.7422, 0.436, -0.509, -0.7422, 0.436, -0.509, -0.7422, 0.436, -0.07904, 0.88, -0.4683, -0.07904, 0.88, -0.4683, -0.07904, 0.88, -0.4683, -0.07904, 0.88, -0.4683, 0.02304, -0.1628, -0.9864, 0.02304, -0.1628, -0.9864, 0.02304, -0.1628, -0.9864, 0.02304, -0.1628, -0.9864, 0.2635, -0.9647, -3.495e-08, 0.2635, -0.9647, -6.824e-06, 0.2635, -0.9647, -6.824e-06, 0.2635, -0.9647, -3.495e-08, 0.0048, 0.3178, -0.9482, 0.0048, 0.3178, -0.9482, 0.0048, 0.3178, -0.9482, 0.0048, 0.3178, -0.9482, 0.8471, 0.208, -0.4891, 0.8471, 0.208, -0.4891, 0.8471, 0.208, -0.4891, 0.8471, 0.208, -0.4891, 0.1792, 0.9838, 0.0, 0.1792, 0.9838, -4.151e-05, 0.1792, 0.9838, -4.151e-05, 0.1792, 0.9838, 0.0, 0.1958, 0.9806, 0.0, 0.1958, 0.9806, 0.0, 0.1958, 0.9806, 3.869e-07, 0.1958, 0.9806, 3.869e-07, 0.9702, -0.2423, 0.0, 0.9702, -0.2423, 0.0, 0.9702, -0.2423, 0.0, 0.9702, -0.2423, 0.0, 0.002754, 1.0, -4.208e-08, 0.002754, 1.0, -4.208e-08, 0.002754, 1.0, -4.588e-05, 0.002754, 1.0, -4.588e-05, -0.1586, 0.1893, -0.969, -0.1586, 0.1893, -0.969, -0.1586, 0.1893, -0.969, -0.1586, 0.1893, -0.969, -0.4211, -0.907, 2.84e-05, -0.4211, -0.907, 2.84e-05, -0.4211, -0.907, 1.861e-08, -0.4211, -0.907, 1.861e-08, 0.2344, 0.1367, -0.9625, 0.2344, 0.1367, -0.9625, 0.2344, 0.1367, -0.9625, 0.2344, 0.1367, -0.9625, -0.2902, 0.09175, -0.9526, -0.2902, 0.09175, -0.9526, -0.2902, 0.09175, -0.9526, -0.2902, 0.09175, -0.9526, 0.437, 0.8888, -0.1379, 0.437, 0.8888, -0.1379, 0.437, 0.8888, -0.1379, 0.437, 0.8888, -0.1379, 0.1992, -0.98, 5.057e-05, 0.1992, -0.98, 5.057e-05, 0.1992, -0.98, 5.057e-05, 0.1992, -0.98, 5.057e-05, 0.9998, 0.01781, 0.0, 0.9998, 0.01781, 0.0, 0.9998, 0.01781, 0.0, 0.9998, 0.01781, 0.0, 0.06642, -0.4696, 0.8804, 0.06642, -0.4696, 0.8804, 0.06642, -0.4696, 0.8804, 0.06642, -0.4696, 0.8804, -0.8857, -0.4642, -0.0001183, -0.8857, -0.4642, -0.0001183, -0.8857, -0.4642, -0.0001183, -0.8857, -0.4642, -0.0001183, 0.0, -1.0, 0.0, 0.0, -1.0, 0.0, 0.0, -1.0, 0.0, 0.0, -1.0, 0.0, -0.3091, 0.1452, -0.9399, -0.3091, 0.1452, -0.9399, -0.3091, 0.1452, -0.9399, -0.3091, 0.1452, -0.9399, -0.02312, -0.4188, 0.9078, -0.02312, -0.4188, 0.9078, -0.02312, -0.4188, 0.9078, -0.02312, -0.4188, 0.9078, -0.9697, -0.1319, -0.2055, -0.9697, -0.1319, -0.2055, -0.9697, -0.1319, -0.2055, -0.9697, -0.1319, -0.2055, 0.3331, 0.456, -0.8253, 0.3331, 0.456, -0.8253, 0.3331, 0.456, -0.8253, 0.3331, 0.456, -0.8253, 0.8934, -0.4493, 0.0, 0.8934, -0.4493, 0.0, 0.8934, -0.4493, 0.0, 0.8934, -0.4493, 0.0, 0.7646, 0.6445, 0.0, 0.7646, 0.6445, 0.0, 0.7646, 0.6445, 0.0, 0.7646, 0.6445, 0.0, -0.119, 0.438, -0.8911, -0.119, 0.438, -0.8911, -0.119, 0.438, -0.8911, -0.119, 0.438, -0.8911, -0.2536, -0.9673, 0.0, -0.2536, -0.9673, 0.0, -0.2536, -0.9673, 0.0, -0.2536, -0.9673, 0.0, 0.3861, 0.9224, 0.0, 0.3861, 0.9224, 0.0, 0.3861, 0.9224, 0.0, 0.3861, 0.9224, 0.0, 1.0, -4.849e-07, 0.0, 1.0, 0.0, 0.0, 1.0, 0.0, 0.0, 1.0, -4.849e-07, 0.0, -0.1616, 0.9869, 0.0, -0.1616, 0.9869, 0.0, -0.1616, 0.9869, 0.0, -0.1616, 0.9869, 0.0, 0.3548, -0.935, 0.0, 0.3548, -0.935, 0.0, 0.3548, -0.935, 0.0, 0.3548, -0.935, 0.0, 0.5784, 0.8158, 0.0, 0.5784, 0.8158, 0.0, 0.5784, 0.8158, 0.0, 0.5784, 0.8158, 0.0, 0.9293, -0.07163, -0.3622, 0.9293, -0.07163, -0.3622, 0.9293, -0.07163, -0.3622, 0.9293, -0.07163, -0.3622, 0.04221, 0.02501, -0.9988, 0.04221, 0.02501, -0.9988, 0.04221, 0.02501, -0.9988, 0.04221, 0.02501, -0.9988, -0.8465, -0.342, -0.408, -0.8465, -0.342, -0.408, -0.8465, -0.342, -0.408, -0.8465, -0.342, -0.408, -0.9088, -0.3459, -0.2335, -0.9088, -0.3459, -0.2335, -0.9088, -0.3459, -0.2335, -0.9088, -0.3459, -0.2335, 0.08302, 0.06242, -0.9946, 0.08302, 0.06242, -0.9946, 0.08302, 0.06242, -0.9946, 0.08302, 0.06242, -0.9946, -0.832, -0.5381, 0.1352, -0.832, -0.5381, 0.1352, -0.832, -0.5381, 0.1352, -0.832, -0.5381, 0.1352, 0.05223, -0.9975, -0.04681, 0.05223, -0.9975, -0.04681, 0.05223, -0.9975, -0.04681, 0.05223, -0.9975, -0.04681, -0.3415, 0.1825, -0.922, -0.3415, 0.1825, -0.922, -0.3415, 0.1825, -0.922, -0.3415, 0.1825, -0.922, -0.4101, 0.912, 0.004525, -0.4101, 0.912, 0.004525, -0.4101, 0.912, 0.004525, -0.4101, 0.912, 0.004525, -0.5799, -0.7979, 0.1644, -0.5799, -0.7979, 0.1644, -0.5799, -0.7979, 0.1644, -0.5799, -0.7979, 0.1644, 0.08631, 0.7934, 0.6026, 0.08631, 0.7934, 0.6026, 0.08631, 0.7934, 0.6026, 0.08631, 0.7934, 0.6026, 0.4461, 0.8937, 0.04794, 0.4461, 0.8937, 0.04794, 0.4461, 0.8937, 0.04794, 0.4461, 0.8937, 0.04794, 0.5983, -0.8011, -0.01532, 0.5983, -0.8011, -0.01532, 0.5983, -0.8011, -0.01532, 0.5983, -0.8011, -0.01532, -0.7647, -0.5632, -0.3132, -0.7647, -0.5632, -0.3132, -0.7647, -0.5632, -0.3132, -0.7647, -0.5632, -0.3132, -0.7961, 0.6052, -0.008932, -0.7961, 0.6052, -0.008932, -0.7961, 0.6052, -0.008932, -0.7961, 0.6052, -0.008932, 0.125, 0.353, -0.9272, 0.125, 0.353, -0.9272, 0.125, 0.353, -0.9272, 0.125, 0.353, -0.9272, 0.8194, -0.5726, -0.02878, 0.8194, -0.5726, -0.02878, 0.8194, -0.5726, -0.02878, 0.8194, -0.5726, -0.02878, -0.3305, -0.5444, -0.7709, -0.3305, -0.5444, -0.7709, -0.3305, -0.5444, -0.7709, -0.3305, -0.5444, -0.7709, -0.9009, 0.3749, -0.2186, -0.9009, 0.3749, -0.2186, -0.9009, 0.3749, -0.2186, -0.9009, 0.3749, -0.2186, -0.3245, -0.6935, 0.6432, -0.3245, -0.6935, 0.6432, -0.3245, -0.6935, 0.6432, -0.3245, -0.6935, 0.6432, 0.3253, 0.706, -0.6291, 0.3253, 0.706, -0.6291, 0.3253, 0.706, -0.6291, 0.3253, 0.706, -0.6291, -0.04829, -0.9988, 0.01259, -0.04829, -0.9988, 0.01259, -0.04829, -0.9988, 0.01259, -0.04829, -0.9988, 0.01259, -0.988, -0.02313, -0.1529, -0.988, -0.02313, -0.1529, -0.988, -0.02313, -0.1529, -0.988, -0.02313, -0.1529, 0.9182, 0.3531, 0.1794, 0.9182, 0.3531, 0.1794, 0.9182, 0.3531, 0.1794, 0.9182, 0.3531, 0.1794, 0.8943, -0.4473, 0.008599, 0.8943, -0.4473, 0.008599, 0.8943, -0.4473, 0.008599, 0.8943, -0.4473, 0.008599, 0.03759, -0.8068, -0.5897, 0.03759, -0.8068, -0.5897, 0.03759, -0.8068, -0.5897, 0.03759, -0.8068, -0.5897, -0.5129, -0.6547, -0.5553, -0.5129, -0.6547, -0.5553, -0.5129, -0.6547, -0.5553, -0.5129, -0.6547, -0.5553, 0.8883, 0.3007, 0.3472, 0.8883, 0.3007, 0.3472, 0.8883, 0.3007, 0.3472, 0.8883, 0.3007, 0.3472, 0.04829, 0.9988, -0.01258, 0.04829, 0.9988, -0.01258, 0.04829, 0.9988, -0.01258, 0.04829, 0.9988, -0.01258, 0.992, -0.03218, 0.1224, 0.992, -0.03218, 0.1224, 0.992, -0.03218, 0.1224, 0.992, -0.03218, 0.1224, -0.5082, 0.8476, 0.1526, -0.5082, 0.8476, 0.1526, -0.5082, 0.8476, 0.1526, -0.5082, 0.8476, 0.1526, 0.2813, 0.09757, -0.9547, 0.2813, 0.09757, -0.9547, 0.2813, 0.09757, -0.9547, 0.2813, 0.09757, -0.9547, -0.2911, -0.1084, 0.9505, -0.2911, -0.1084, 0.9505, -0.2911, -0.1084, 0.9505, -0.2911, -0.1084, 0.9505, 0.2379, 0.5654, 0.7898, 0.2379, 0.5654, 0.7898, 0.2379, 0.5654, 0.7898, 0.2379, 0.5654, 0.7898, 0.2783, -0.8594, 0.429, 0.2783, -0.8594, 0.429, 0.2783, -0.8594, 0.429, 0.2783, -0.8594, 0.429, 0.3808, -0.3529, 0.8547, 0.3808, -0.3529, 0.8547, 0.3808, -0.3529, 0.8547, 0.3808, -0.3529, 0.8547, 0.3307, 0.2271, 0.916, 0.3307, 0.2271, 0.916, 0.3307, 0.2271, 0.916, 0.3307, 0.2271, 0.916, 0.07433, 0.8771, 0.4746, 0.07433, 0.8771, 0.4746, 0.07433, 0.8771, 0.4746, 0.1273, -0.9919, 0.001339, 0.1273, -0.9919, 0.001339, 0.1273, -0.9919, 0.001339, 0.3547, -0.6174, 0.7021, 0.3547, -0.6174, 0.7021, 0.3547, -0.6174, 0.7021, 0.3547, -0.6174, 0.7021, 0.3729, -0.0764, 0.9247, 0.3729, -0.0764, 0.9247, 0.3729, -0.0764, 0.9247, 0.3729, -0.0764, 0.9247, 0.9065, -0.2398, 0.3474, 0.9065, -0.2398, 0.3474, 0.9065, -0.2398, 0.3474, 0.9065, -0.2398, 0.3474, 0.7757, 0.4263, 0.4653, 0.7757, 0.4263, 0.4653, 0.7757, 0.4263, 0.4653, 0.7757, 0.4263, 0.4653, 0.1755, 0.9287, 0.3267, 0.1755, 0.9287, 0.3267, 0.1755, 0.9287, 0.3267, 0.2291, -0.9615, -0.1519, 0.2291, -0.9615, -0.1519, 0.2291, -0.9615, -0.1519, 0.8035, -0.5543, 0.217, 0.8035, -0.5543, 0.217, 0.8035, -0.5543, 0.217, 0.8035, -0.5543, 0.217, 0.8971, 0.09357, 0.4318, 0.8971, 0.09357, 0.4318, 0.8971, 0.09357, 0.4318, 0.8971, 0.09357, 0.4318, 0.5326, 0.7262, 0.4348, 0.5326, 0.7262, 0.4348, 0.5326, 0.7262, 0.4348, 0.5326, 0.7262, 0.4348, 0.5763, -0.8161, 0.04427, 0.5763, -0.8161, 0.04427, 0.5763, -0.8161, 0.04427, 0.5763, -0.8161, 0.04427, 0.2109, -0.9102, -0.3564, 0.2109, -0.9102, -0.3564, 0.2109, -0.9102, -0.3564, 0.7326, -0.3542, -0.5812, 0.7326, -0.3542, -0.5812, 0.7326, -0.3542, -0.5812, 0.7326, -0.3542, -0.5812, 0.8162, 0.3221, -0.4797, 0.8162, 0.3221, -0.4797, 0.8162, 0.3221, -0.4797, 0.8162, 0.3221, -0.4797, 0.4828, 0.8667, -0.1256, 0.4828, 0.8667, -0.1256, 0.4828, 0.8667, -0.1256, 0.4828, 0.8667, -0.1256, 0.5265, -0.6756, -0.5162, 0.5265, -0.6756, -0.5162, 0.5265, -0.6756, -0.5162, 0.5265, -0.6756, -0.5162, 0.8256, -0.01127, -0.5641, 0.8256, -0.01127, -0.5641, 0.8256, -0.01127, -0.5641, 0.8256, -0.01127, -0.5641, 0.7049, 0.6264, -0.3328, 0.7049, 0.6264, -0.3328, 0.7049, 0.6264, -0.3328, 0.7049, 0.6264, -0.3328, 0.1574, 0.9799, 0.1223, 0.1574, 0.9799, 0.1223, 0.1574, 0.9799, 0.1223, 0.2109, 0.1085, -0.9715, 0.2109, 0.1085, -0.9715, 0.2109, 0.1085, -0.9715, 0.2109, 0.1085, -0.9715, 0.127, 0.8787, -0.4601, 0.127, 0.8787, -0.4601, 0.127, 0.8787, -0.4601, 0.127, 0.8787, -0.4601, 0.1673, -0.546, -0.8209, 0.1673, -0.546, -0.8209, 0.1673, -0.546, -0.8209, 0.1673, -0.546, -0.8209, -0.2128, -0.1888, 0.9587, -0.2128, -0.1888, 0.9587, -0.2128, -0.1888, 0.9587, -0.2128, -0.1888, 0.9587, 0.1834, 0.6431, -0.7435, 0.1834, 0.6431, -0.7435, 0.1834, 0.6431, -0.7435, 0.1834, 0.6431, -0.7435, 0.03099, 0.9994, -0.01348, 0.03099, 0.9994, -0.01348, 0.03099, 0.9994, -0.01348, 0.08394, -0.8695, -0.4868, 0.08394, -0.8695, -0.4868, 0.08394, -0.8695, -0.4868, 0.2073, -0.2014, -0.9573, 0.2073, -0.2014, -0.9573, 0.2073, -0.2014, -0.9573, 0.2073, -0.2014, -0.9573, -0.2379, -0.5654, -0.7898, -0.2379, -0.5654, -0.7898, -0.2379, -0.5654, -0.7898, -0.2379, -0.5654, -0.7898, 0.1274, -0.9918, 0.001625, 0.1274, -0.9918, 0.001625, 0.1274, -0.9918, 0.001625, 0.1274, -0.9918, 0.001625, -0.3547, 0.6174, -0.7021, -0.3547, 0.6174, -0.7021, -0.3547, 0.6174, -0.7021, -0.3547, 0.6174, -0.7021, -0.1273, 0.9919, -0.001318, -0.1273, 0.9919, -0.001318, -0.1273, 0.9919, -0.001318, -0.07433, -0.877, -0.4746, -0.07433, -0.877, -0.4746, -0.07433, -0.877, -0.4746, -0.3307, -0.2271, -0.916, -0.3307, -0.2271, -0.916, -0.3307, -0.2271, -0.916, -0.3307, -0.2271, -0.916, 0.2033, 0.378, -0.9032, 0.2033, 0.378, -0.9032, 0.2033, 0.378, -0.9032, 0.2033, 0.378, -0.9032, -0.2783, 0.8594, -0.429, -0.2783, 0.8594, -0.429, -0.2783, 0.8594, -0.429, -0.2783, 0.8594, -0.429, -0.8035, 0.5543, -0.217, -0.8035, 0.5543, -0.217, -0.8035, 0.5543, -0.217, -0.8035, 0.5543, -0.217, -0.229, 0.9615, 0.152, -0.229, 0.9615, 0.152, -0.229, 0.9615, 0.152, -0.1755, -0.9287, -0.3267, -0.1755, -0.9287, -0.3267, -0.1755, -0.9287, -0.3267, -0.7757, -0.4263, -0.4653, -0.7757, -0.4263, -0.4653, -0.7757, -0.4263, -0.4653, -0.7757, -0.4263, -0.4653, -0.5763, 0.8161, -0.04426, -0.5763, 0.8161, -0.04426, -0.5763, 0.8161, -0.04426, -0.5763, 0.8161, -0.04426, -0.5326, -0.7261, -0.4348, -0.5326, -0.7261, -0.4348, -0.5326, -0.7261, -0.4348, -0.5326, -0.7261, -0.4348, -0.3809, 0.3496, -0.856, -0.3809, 0.3496, -0.856, -0.3809, 0.3496, -0.856, -0.3809, 0.3496, -0.856, -0.1574, -0.9799, -0.1223, -0.1574, -0.9799, -0.1223, -0.1574, -0.9799, -0.1223, -0.7049, -0.6264, 0.3328, -0.7049, -0.6264, 0.3328, -0.7049, -0.6264, 0.3328, -0.7049, -0.6264, 0.3328, -0.8256, 0.01128, 0.5641, -0.8256, 0.01128, 0.5641, -0.8256, 0.01128, 0.5641, -0.8256, 0.01128, 0.5641, -0.5265, 0.6756, 0.5162, -0.5265, 0.6756, 0.5162, -0.5265, 0.6756, 0.5162, -0.5265, 0.6756, 0.5162, -0.4828, -0.8667, 0.1256, -0.4828, -0.8667, 0.1256, -0.4828, -0.8667, 0.1256, -0.4828, -0.8667, 0.1256, -0.8162, -0.3221, 0.4797, -0.8162, -0.3221, 0.4797, -0.8162, -0.3221, 0.4797, -0.8162, -0.3221, 0.4797, -0.7326, 0.3542, 0.5812, -0.7326, 0.3542, 0.5812, -0.7326, 0.3542, 0.5812, -0.7326, 0.3542, 0.5812, -0.2109, 0.9102, 0.3564, -0.2109, 0.9102, 0.3564, -0.2109, 0.9102, 0.3564, -0.1673, 0.546, 0.8209, -0.1673, 0.546, 0.8209, -0.1673, 0.546, 0.8209, -0.1673, 0.546, 0.8209, -0.127, -0.8787, 0.4601, -0.127, -0.8787, 0.4601, -0.127, -0.8787, 0.4601, -0.127, -0.8787, 0.4601, -0.2109, -0.3811, 0.9001, -0.2109, -0.3811, 0.9001, -0.2109, -0.3811, 0.9001, -0.2109, -0.3811, 0.9001, -0.2073, 0.2014, 0.9573, -0.2073, 0.2014, 0.9573, -0.2073, 0.2014, 0.9573, -0.2073, 0.2014, 0.9573, -0.08393, 0.8695, 0.4867, -0.08393, 0.8695, 0.4867, -0.08393, 0.8695, 0.4867, -0.03098, -0.9994, 0.01347, -0.03098, -0.9994, 0.01347, -0.03098, -0.9994, 0.01347, -0.1834, -0.6431, 0.7435, -0.1834, -0.6431, 0.7435, -0.1834, -0.6431, 0.7435, -0.1834, -0.6431, 0.7435, -0.2188, -0.1047, 0.9702, -0.2188, -0.1047, 0.9702, -0.2188, -0.1047, 0.9702, -0.2188, -0.1047, 0.9702, 0.9118, -0.1442, 0.3845, 0.9118, -0.1442, 0.3845, 0.9118, -0.1442, 0.3845, 0.9118, -0.1442, 0.3845, -0.02579, -0.9996, -0.00765, -0.02579, -0.9996, -0.00765, -0.02579, -0.9996, -0.00765, -0.02579, -0.9996, -0.00765, 0.1588, 0.9336, 0.3212, 0.1588, 0.9336, 0.3212, 0.1588, 0.9336, 0.3212, 0.1588, 0.9336, 0.3212, 0.07433, 0.8771, 0.4746, 0.07433, 0.8771, 0.4746, 0.07433, 0.8771, 0.4746, 0.07433, 0.8771, 0.4746, -0.8931, -0.08651, -0.4414, -0.8931, -0.08651, -0.4414, -0.8931, -0.08651, -0.4414, -0.8931, -0.08651, -0.4414, 0.2125, -0.9641, -0.1594, 0.2125, -0.9641, -0.1594, 0.2125, -0.9641, -0.1594, 0.2125, -0.9641, -0.1594, 0.9079, -0.00773, 0.4191, 0.9079, -0.00773, 0.4191, 0.9079, -0.00773, 0.4191, 0.9079, -0.00773, 0.4191, -0.3732, 0.07994, -0.9243, -0.3732, 0.07994, -0.9243, -0.3732, 0.07994, -0.9243, -0.3732, 0.07994, -0.9243, -0.2096, -0.3015, 0.9301, -0.2096, -0.3015, 0.9301, -0.2096, -0.3015, 0.9301, -0.2096, -0.3015, 0.9301, -0.9023, 0.2384, -0.3591, -0.9023, 0.2384, -0.3591, -0.9023, 0.2384, -0.3591, -0.9023, 0.2384, -0.3591, 0.8201, 0.317, -0.4764, 0.8201, 0.317, -0.4764, 0.8201, 0.317, -0.4764, 0.8201, 0.317, -0.4764, 0.8293, -0.008153, -0.5588, 0.8293, -0.008153, -0.5588, 0.8293, -0.008153, -0.5588, 0.8293, -0.008153, -0.5588, 0.1167, 0.8924, -0.4359, 0.1167, 0.8924, -0.4359, 0.1167, 0.8924, -0.4359, 0.1167, 0.8924, -0.4359, 0.1581, -0.57, -0.8063, 0.1581, -0.57, -0.8063, 0.1581, -0.57, -0.8063, 0.1581, -0.57, -0.8063, -0.2271, -0.5942, -0.7716, -0.2271, -0.5942, -0.7716, -0.2271, -0.5942, -0.7716, -0.2271, -0.5942, -0.7716, -0.2688, 0.8766, -0.3991, -0.2688, 0.8766, -0.3991, -0.2688, 0.8766, -0.3991, -0.2688, 0.8766, -0.3991, -0.8229, 0.005553, 0.5682, -0.8229, 0.005553, 0.5682, -0.8229, 0.005553, 0.5682, -0.8229, 0.005553, 0.5682, -0.8137, -0.3189, 0.486, -0.8137, -0.3189, 0.486, -0.8137, -0.3189, 0.486, -0.8137, -0.3189, 0.486, -0.5536, 0.832, -0.03734, -0.5536, 0.832, -0.03734, -0.5536, 0.832, -0.03734, -0.5536, 0.832, -0.03734, -0.509, -0.7422, -0.436, -0.509, -0.7422, -0.436, -0.509, -0.7422, -0.436, -0.509, -0.7422, -0.436, -0.07903, 0.88, 0.4684, -0.07903, 0.88, 0.4684, -0.07903, 0.88, 0.4684, -0.07903, 0.88, 0.4684])] * 3)])
arm_goat = bpy.data.armatures.new('goat')  # bones are not reproduced

# ---- objects
ob_cube = bpy.data.objects.new('Cube', me_cube)
ob_light = bpy.data.objects.new('Light', light_light)
ob_camera = bpy.data.objects.new('Camera', cam_camera)
ob_goat = bpy.data.objects.new('goat', arm_goat)
ob_goat_model = bpy.data.objects.new('goat_model', me_cube_002)

# ---- transforms, parenting, visibility, modifiers, constraints
ob_cube.location = (0.0, 0.0, 0.0)
ob_cube.lock_rotations_4d = False
ob_cube.empty_display_type = 'ARROWS'
ob_cube.lineart.crease_threshold = 0.0
ob_light.location = (4.076, 1.005, 5.904)
ob_light.rotation_euler = (0.6503, 0.05522, 1.866)
ob_light.lock_rotations_4d = False
ob_light.empty_display_type = 'ARROWS'
ob_light.color = (0.0, 0.0, 0.0, 0.0)
ob_light.lineart.crease_threshold = 0.0
ob_camera.location = (7.359, -6.926, 4.958)
ob_camera.rotation_euler = (1.109, 0.0, 0.8149)
ob_camera.lock_rotations_4d = False
ob_camera.empty_display_type = 'ARROWS'
ob_camera.color = (0.0, 0.0, 0.0, 0.0)
ob_camera.display_type = 'WIRE'
ob_camera.lineart.crease_threshold = 0.0
ob_goat.location = (0.0, 0.0, 0.05281)
ob_goat.rotation_euler = (-1.629e-07, 0.0, 0.0)
ob_goat_model.parent = ob_goat
ob_goat_model.location = (0.0, -3.83e-08, 0.2351)
ob_goat_model.rotation_euler = (1.571, -0.0, 0.0)
ob_goat_model.scale = (0.01, 0.01, 0.01)
ob_goat_model.color = (0.8, 0.8, 0.8, 1.0)
_vg = ob_goat_model.vertex_groups.new(name='Bone')
for _i, _w in zip([0, 1, 2, 3, 4, 5, 6, 7, 8, 9, 10, 11, 12, 13, 14, 15, 16, 17, 18, 19, 20, 21, 22, 23, 24, 25, 26, 27, 40, 43, 158, 159, 160, 161, 162, 163, 164, 165, 166, 167, 168, 169, 170, 171, 172, 173, 174, 175, 182], [1.0, 0.7453, 0.1159, 0.1056, 0.04527, 0.04797, 1.0, 0.7457, 0.4902, 0.5505, 0.007764, 0.04841, 0.8584, 0.1314, 0.8739, 0.1255, 0.1031, 0.8789, 0.892, 0.134, 0.05018, 0.04919, 0.05223, 0.05195, 1.0, 1.0, 1.0, 1.0, 0.0499, 0.0381, 1.0, 0.7453, 0.1056, 0.04527, 0.04797, 0.4902, 0.8584, 0.1314, 0.8739, 0.1255, 0.05018, 0.04919, 0.05223, 0.05195, 1.0, 1.0, 1.0, 1.0, 0.0499]): _vg.add([_i], _w, 'REPLACE')
_vg = ob_goat_model.vertex_groups.new(name='Bone.001')
for _i, _w in zip([2, 3, 6, 12, 14, 18, 40, 41, 42, 43, 44, 45, 46, 47, 52, 53, 54, 55, 56, 57, 58, 59, 60, 61, 62, 63, 64, 65, 66, 67, 68, 69, 70, 71, 72, 73, 74, 75, 76, 77, 78, 79, 80, 81, 82, 83, 84, 85, 86, 87, 88, 89, 90, 91, 92, 93, 94, 95, 96, 97, 98, 99, 100, 101, 102, 103, 104, 105, 106, 107, 108, 109, 110, 111, 112, 113, 114, 115, 116, 117, 118, 119, 120, 121, 122, 123, 124, 125, 126, 127, 128, 129, 130, 131, 132, 133, 134, 135, 136, 137, 138, 139, 140, 141, 142, 143, 144, 145, 146, 147, 148, 149, 150, 151, 152, 153, 154, 155, 156, 157, 160, 164, 166, 182, 183, 184, 185, 188, 189, 190, 191, 192, 193, 194, 195, 196, 197, 198, 199, 200, 201, 202, 203, 204, 205, 206, 207, 208, 209, 210, 211, 212, 213, 214, 215, 216, 217, 218, 219, 220, 221, 222, 223, 224, 225, 226, 227, 228, 229, 230, 231, 232, 233, 234, 235, 236, 237, 238, 239, 240, 241, 242, 243, 244, 245, 246, 247, 248, 249, 250, 251, 252, 253, 254, 255, 256, 257, 258, 259, 260, 261, 262, 263, 264, 265, 266, 267, 268, 269, 270, 271, 272, 273, 274, 275, 276, 277, 278, 279, 280, 281, 282, 283, 284, 285, 286, 287, 288, 289, 290, 291], [0.8679, 0.8626, 0.1066, 0.002472, 0.02671, 0.02032, 0.7813, 0.8736, 0.8722, 0.7983, 0.2321, 0.4361, 0.429, 0.08679, 0.5, 0.5, 0.5, 0.5, 0.5, 0.5, 0.5, 0.5, 0.5, 0.5, 0.5, 0.5, 0.4269, 0.4404, 0.4255, 0.4206, 0.4269, 0.4391, 0.4254, 0.4165, 0.3778, 0.4491, 0.3599, 0.4659, 0.4305, 0.4248, 0.4306, 0.4242, 0.3016, 0.3013, 0.3015, 0.3016, 0.3017, 0.3017, 0.3021, 0.3017, 0.3016, 0.3017, 0.3017, 0.3018, 0.3018, 0.302, 0.3017, 0.3017, 0.3018, 0.3018, 0.3019, 0.3019, 0.302, 0.3018, 0.3019, 0.3019, 0.302, 0.302, 0.3021, 0.3019, 0.3019, 0.302, 0.3021, 0.3021, 0.3022, 0.3019, 0.302, 0.3021, 0.3022, 0.3022, 0.3022, 0.3022, 0.3019, 0.302, 0.3022, 0.3023, 0.3024, 0.3024, 0.3023, 0.3022, 0.3018, 0.3018, 0.3018, 0.3023, 0.3026, 0.3028, 0.3028, 0.3024, 0.3019, 0.3021, 0.3018, 0.3018, 0.3018, 0.3018, 0.3019, 0.3019, 0.3019, 0.3019, 0.302, 0.302, 0.302, 0.302, 0.3021, 0.3021, 0.3021, 0.3021, 0.3021, 0.3021, 0.3022, 0.3022, 0.8626, 0.002472, 0.02671, 0.7813, 0.8736, 0.2321, 0.4361, 0.5, 0.5, 0.5, 0.5, 0.5, 0.5, 0.5, 0.5, 0.5, 0.5, 0.4269, 0.4404, 0.4255, 0.4206, 0.4269, 0.4391, 0.4254, 0.4165, 0.3778, 0.4491, 0.3599, 0.4659, 0.4305, 0.4248, 0.4306, 0.4242, 0.3016, 0.3013, 0.3015, 0.3016, 0.3017, 0.3017, 0.3021, 0.3017, 0.3016, 0.3017, 0.3017, 0.3018, 0.3018, 0.302, 0.3017, 0.3017, 0.3018, 0.3018, 0.3019, 0.3019, 0.302, 0.3018, 0.3019, 0.3019, 0.302, 0.302, 0.3021, 0.3019, 0.3019, 0.302, 0.3021, 0.3021, 0.3022, 0.3019, 0.302, 0.3021, 0.3022, 0.3022, 0.3022, 0.3022, 0.3019, 0.302, 0.3022, 0.3023, 0.3024, 0.3024, 0.3023, 0.3022, 0.3018, 0.3018, 0.3018, 0.3023, 0.3026, 0.3028, 0.3028, 0.3024, 0.3019, 0.3021, 0.3018, 0.3018, 0.3018, 0.3018, 0.3019, 0.3019, 0.3019, 0.3019, 0.302, 0.302, 0.302, 0.302, 0.3021, 0.3021, 0.3021, 0.3021, 0.3021, 0.3021, 0.3022, 0.3022]): _vg.add([_i], _w, 'REPLACE')
_vg = ob_goat_model.vertex_groups.new(name='Bone.002')
for _i, _w in zip([3, 40, 41, 42, 43, 44, 45, 46, 47, 48, 49, 50, 51, 52, 53, 54, 55, 56, 57, 58, 59, 60, 61, 62, 63, 64, 65, 66, 67, 68, 69, 70, 71, 72, 73, 74, 75, 76, 77, 78, 79, 80, 81, 82, 83, 84, 85, 86, 87, 88, 89, 90, 91, 92, 93, 94, 95, 96, 97, 98, 99, 100, 101, 102, 103, 104, 105, 106, 107, 108, 109, 110, 111, 112, 113, 114, 115, 116, 117, 118, 119, 120, 121, 122, 123, 124, 125, 126, 127, 128, 129, 130, 131, 132, 133, 134, 135, 136, 137, 138, 139, 140, 141, 142, 143, 144, 145, 146, 147, 148, 149, 150, 151, 152, 153, 154, 155, 156, 157, 160, 182, 183, 184, 185, 186, 187, 188, 189, 190, 191, 192, 193, 194, 195, 196, 197, 198, 199, 200, 201, 202, 203, 204, 205, 206, 207, 208, 209, 210, 211, 212, 213, 214, 215, 216, 217, 218, 219, 220, 221, 222, 223, 224, 225, 226, 227, 228, 229, 230, 231, 232, 233, 234, 235, 236, 237, 238, 239, 240, 241, 242, 243, 244, 245, 246, 247, 248, 249, 250, 251, 252, 253, 254, 255, 256, 257, 258, 259, 260, 261, 262, 263, 264, 265, 266, 267, 268, 269, 270, 271, 272, 273, 274, 275, 276, 277, 278, 279, 280, 281, 282, 283, 284, 285, 286, 287, 288, 289, 290, 291], [0.01094, 0.1684, 0.1064, 0.1087, 0.1573, 1.0, 1.0, 1.0, 0.9094, 0.9872, 0.9935, 0.9944, 0.9972, 0.9116, 0.5002, 1.0, 1.0, 1.0, 1.0, 1.0, 1.0, 1.0, 1.0, 1.0, 1.0, 1.0, 1.0, 1.0, 1.0, 1.0, 1.0, 1.0, 1.0, 0.6222, 0.5509, 0.6401, 0.5341, 1.0, 1.0, 0.9883, 1.0, 1.0, 0.9064, 0.9978, 1.0, 1.0, 1.0, 1.0, 1.0, 1.0, 1.0, 1.0, 1.0, 1.0, 1.0, 1.0, 1.0, 1.0, 1.0, 1.0, 1.0, 1.0, 1.0, 1.0, 1.0, 1.0, 1.0, 1.0, 1.0, 1.0, 1.0, 1.0, 1.0, 1.0, 1.0, 1.0, 1.0, 1.0, 1.0, 1.0, 1.0, 1.0, 1.0, 0.9925, 0.9265, 0.8991, 1.0, 1.0, 1.0, 1.0, 1.0, 0.7918, 0.7142, 0.7053, 0.7897, 1.0, 1.0, 1.0, 1.0, 1.0, 1.0, 1.0, 1.0, 1.0, 1.0, 1.0, 1.0, 1.0, 1.0, 1.0, 1.0, 1.0, 1.0, 1.0, 1.0, 1.0, 1.0, 1.0, 1.0, 0.01094, 0.1684, 0.1064, 1.0, 1.0, 0.9872, 0.9935, 0.9116, 1.0, 1.0, 1.0, 1.0, 1.0, 1.0, 1.0, 1.0, 1.0, 1.0, 1.0, 1.0, 1.0, 1.0, 1.0, 1.0, 1.0, 0.6222, 0.5509, 0.6401, 0.5341, 1.0, 1.0, 0.9883, 1.0, 1.0, 0.9064, 0.9978, 1.0, 1.0, 1.0, 1.0, 1.0, 1.0, 1.0, 1.0, 1.0, 1.0, 1.0, 1.0, 1.0, 1.0, 1.0, 1.0, 1.0, 1.0, 1.0, 1.0, 1.0, 1.0, 1.0, 1.0, 1.0, 1.0, 1.0, 1.0, 1.0, 1.0, 1.0, 1.0, 1.0, 1.0, 1.0, 1.0, 1.0, 1.0, 1.0, 0.9925, 0.9265, 0.8991, 1.0, 1.0, 1.0, 1.0, 1.0, 0.7918, 0.7142, 0.7053, 0.7897, 1.0, 1.0, 1.0, 1.0, 1.0, 1.0, 1.0, 1.0, 1.0, 1.0, 1.0, 1.0, 1.0, 1.0, 1.0, 1.0, 1.0, 1.0, 1.0, 1.0, 1.0, 1.0, 1.0, 1.0]): _vg.add([_i], _w, 'REPLACE')
_vg = ob_goat_model.vertex_groups.new(name='Bone.003')
for _i, _w in zip([0, 4, 5, 10, 11, 12, 13, 14, 15, 16, 17, 18, 19, 20, 21, 22, 23, 28, 29, 30, 31, 32, 33, 34, 35, 36, 37, 38, 39, 158, 161, 162, 164, 165, 166, 167, 168, 169, 170, 171, 176, 177, 178, 179, 180, 181], [0.008301, 0.9509, 0.949, 0.9703, 0.9488, 0.1152, 0.8648, 0.08673, 0.8691, 0.8939, 0.09626, 0.07213, 0.8605, 0.9483, 0.9489, 0.9462, 0.9465, 0.9796, 0.9805, 0.9818, 0.9858, 0.9851, 0.9853, 0.9853, 0.9862, 0.9874, 0.9875, 0.9875, 0.9875, 0.008301, 0.9509, 0.949, 0.1152, 0.8648, 0.08673, 0.8691, 0.9483, 0.9489, 0.9462, 0.9465, 0.9805, 0.9818, 0.9853, 0.9853, 0.9875, 0.9875]): _vg.add([_i], _w, 'REPLACE')
_m = ob_goat_model.modifiers.new('goat', 'ARMATURE')
_m.object = ob_goat

# ---- collection membership
col_collection.objects.link(ob_cube)
col_collection.objects.link(ob_light)
col_collection.objects.link(ob_camera)
col_collection.objects.link(ob_goat)
col_collection.objects.link(ob_goat_model)

# ---- scene / render settings (as saved in the file)
scene.camera = ob_camera
scene.frame_start = 1; scene.frame_end = 20; scene.frame_set(1)
scene.render.engine = 'BLENDER_EEVEE_NEXT'
scene.cycles.sampling_pattern = 'TABULATED_SOBOL'
scene.cycles.use_light_tree = False
scene.view_settings.view_transform = 'Filmic'
bpy.context.view_layer.update()
